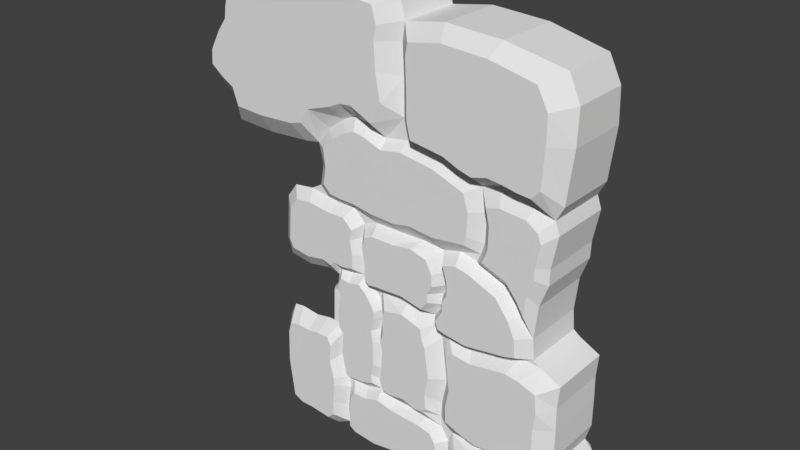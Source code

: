 # Source: ParedePassagemCima.blend  (saved by Blender 2.78.0; exported with 4.5.12 LTS)
import bpy
from mathutils import Matrix  # noqa: F401  (used for matrix-valued properties, if any)

bpy.ops.wm.read_factory_settings(use_empty=True)
scene = bpy.context.scene
scene.name = 'Scene'

# ---- collections
col_collection_1 = bpy.data.collections.new('Collection 1'); scene.collection.children.link(col_collection_1)

# ---- materials (node trees are filled in below, after node groups)
mat_material = bpy.data.materials.new('Material')
mat_material.alpha_threshold = 0.0
mat_material.use_transparent_shadow = False
mat_material.roughness = 0.5
mat_material_001 = bpy.data.materials.new('Material.001')
mat_material_001.alpha_threshold = 0.0
mat_material_001.use_transparent_shadow = False
mat_material_001.roughness = 0.5

# ---- material node trees

# ---- world
world_world = bpy.data.worlds.new('World'); scene.world = world_world
world_world.color = (0.05088, 0.05088, 0.05088)
world_world.use_sun_shadow = False
world_world.sun_shadow_jitter_overblur = 0.0
world_world.cycles.sampling_method = 'MANUAL'

# ---- meshes
me_cube_003 = bpy.data.meshes.new('Cube.003')
me_cube_003.from_pydata([(0.6617, -0.7944, 0.2244), (2.317, -0.7944, 0.2244), (2.356, -0.7944, 0.3181), (0.6536, -0.7944, 0.362), (0.8997, -0.7944, 0.1725), (1.122, -0.7944, 0.3719), (2.022, -0.7944, 0.3826), (1.258, -0.7944, 0.1591), (2.317, -0.7944, 0.2757), (0.7311, -0.7944, 0.2757), (2.324, -0.7944, 0.3674), (2.253, -0.7944, 0.1873), (0.7857, -0.7944, 0.3774), (0.6781, -0.7944, 0.1848), (0.4181, -0.558, 0.1652), (0.5204, -0.558, 0.4071), (2.492, -0.558, 0.151), (2.606, -0.558, 0.3878), (0.5204, -0.558, 0.2748), (2.583, -0.558, 0.2726), (1.278, -0.5603, 0.1315), (2.242, -0.558, 0.4144), (0.9889, -0.558, 0.3994), (0.6624, -0.5603, 0.1328), (0.4124, -0.558, 0.3857), (2.573, -0.558, 0.3302), (2.585, -0.558, 0.1958), (0.4238, -0.558, 0.2034), (0.3215, -0.558, 0.4128), (0.2557, -0.558, 0.436), (-0.8329, -0.558, 0.2956), (-0.2074, -0.558, 0.1473), (0.4284, -0.558, 0.1358), (0.1366, -0.558, 0.1455), (-0.8282, -0.558, 0.2215), (-0.5178, -0.558, 0.1506), (-0.8563, -0.558, 0.1605), (-0.2651, -0.558, 0.4459), (-0.806, -0.558, 0.3706), (-0.8787, -0.558, 0.3331), (-0.8715, -0.558, 0.416), (-0.7913, -0.558, 0.3941), (-0.8292, -0.558, 0.4393), (0.2565, -0.783, 0.191), (0.3023, -0.783, 0.2795), (0.2249, -0.783, 0.3588), (0.233, -0.783, 0.2283), (0.1598, -0.783, 0.3782), (0.1273, -0.783, 0.4049), (-0.6668, -0.783, 0.2944), (-0.2189, -0.783, 0.1882), (0.1774, -0.783, 0.1799), (0.02738, -0.783, 0.1764), (-0.691, -0.783, 0.2413), (-0.5054, -0.783, 0.182), (-0.6557, -0.783, 0.1844), (-0.2606, -0.783, 0.4214), (-0.6475, -0.783, 0.3481), (-0.6996, -0.783, 0.3212), (-0.644, -0.783, 0.3982), (-0.6462, -0.783, 0.383), (-0.6138, -0.783, 0.4103), (0.4083, -0.558, 0.6085), (-0.3987, -0.558, 0.6117), (0.004839, -0.558, 0.6132), (-0.936, -0.558, 0.6115), (0.5136, -0.558, 0.563), (0.5254, -0.558, 0.5275), (0.4109, -0.558, 0.4998), (0.4188, -0.558, 0.471), (-1.037, -0.558, 0.4441), (-1.201, -0.558, 0.462), (-1.252, -0.558, 0.5602), (-1.198, -0.558, 0.5981), (-1.195, -0.558, 0.5111), (0.2226, -0.7777, 0.5872), (0.3361, -0.7777, 0.5538), (0.3456, -0.7777, 0.5254), (0.2542, -0.7777, 0.5033), (0.2605, -0.7777, 0.4803), (0.1343, -0.7777, 0.457), (-0.285, -0.7777, 0.469), (-0.7769, -0.7777, 0.465), (-0.9558, -0.7777, 0.4617), (-1.032, -0.7777, 0.4731), (-1.073, -0.7777, 0.5515), (-0.4048, -0.7777, 0.5921), (-0.0911, -0.7777, 0.5997), (-0.8636, -0.7777, 0.5916), (-1.03, -0.7777, 0.5812), (-1.028, -0.7777, 0.5123), (0.5685, -0.5597, 0.1029), (0.5837, -0.5626, 0.05687), (0.7142, -0.7319, 0.07801), (0.5594, -0.558, -0.01154), (0.6089, -0.5626, 0.02547), (-1.497, -0.558, 0.1447), (-1.497, -0.558, -0.01134), (-1.645, -0.558, 0.05761), (-1.599, -0.558, 0.1181), (-1.634, -0.558, 0.008161), (-0.4689, -0.558, -0.004942), (-0.983, -0.558, -0.0187), (0.04528, -0.558, -0.01637), (-0.2366, -0.7368, 0.1291), (0.3133, -0.7368, 0.1204), (0.06092, -0.7368, 0.1277), (-0.505, -0.7368, 0.1315), (-0.8306, -0.7368, 0.1405), (0.4145, -0.7368, 0.09824), (0.4409, -0.7368, 0.06106), (1.869, -0.7944, 0.1704), (0.4179, -0.7368, 0.007341), (-1.352, -0.7368, 0.1271), (-1.352, -0.7368, 0.008781), (-1.48, -0.7368, 0.05956), (-1.441, -0.7368, 0.1069), (-1.47, -0.7368, 0.01988), (-0.4627, -0.7368, 0.01363), (-0.9073, -0.7368, 0.003198), (-0.01802, -0.7368, 0.004969), (-0.8992, -0.558, 0.1866), (-0.7302, -0.783, 0.2115), (-2.585, -0.7944, 0.2612), (-2.585, -0.7944, 0.02482), (-1.951, -0.7944, 0.01916), (-1.91, -0.7944, 0.2641), (-2.84, -0.7944, 0.2273), (-1.861, -0.7944, 0.1955), (-1.808, -0.7944, 0.07771), (-2.863, -0.7944, 0.141), (-2.334, -0.7944, 0.0248), (-2.334, -0.7944, 0.2591), (-1.812, -0.7944, 0.03626), (-2.768, -0.7944, 0.03652), (-1.834, -0.7944, 0.2435), (-2.78, -0.7944, 0.254), (-2.876, -0.558, 0.2912), (-1.688, -0.558, 0.2814), (-2.915, -0.558, -0.0002169), (-2.338, -0.558, 0.2892), (-2.349, -0.558, -0.01323), (-3.015, -0.558, 0.1386), (-1.772, -0.7944, 0.129), (-1.726, -0.558, 0.2145), (-2.983, -0.558, 0.2588), (-1.793, -0.558, 0.2969), (-1.892, -0.558, -0.01174), (-2.726, -0.558, -0.01349), (-2.688, -0.558, 0.2952), (-2.122, -0.7944, 0.2642), (-2.066, -0.558, 0.2965), (2.12, -0.558, 0.4273), (2.148, -0.558, 0.5605), (2.088, -0.558, 0.4783), (1.768, -0.7944, 0.3877), (1.889, -0.558, 0.4183), (-1.741, -0.558, 0.3984), (-1.81, -0.558, 0.3477), (-1.471, -0.558, 0.4546), (-1.795, -0.558, 0.4344), (-1.709, -0.558, 0.4582), (-1.782, -0.7944, 0.1504), (-1.621, -0.558, 0.1491), (-1.177, -0.558, 0.1472), (-1.091, -0.7368, 0.1284), (-0.9373, -0.7095, 0.2989), (-0.9337, -0.7095, 0.2345), (-0.9556, -0.7095, 0.1815), (-0.9163, -0.7095, 0.364), (-0.9731, -0.7095, 0.3314), (-0.9675, -0.7095, 0.4034), (-0.9048, -0.7095, 0.3844), (-1.097, -0.7095, 0.4278), (-1.225, -0.7095, 0.4434), (-1.456, -0.7095, 0.1677), (-0.9891, -0.7095, 0.2042), (-1.605, -0.7095, 0.2865), (-1.635, -0.7095, 0.2284), (-1.688, -0.7095, 0.2999), (-1.647, -0.7095, 0.3882), (-1.701, -0.7095, 0.3441), (-1.436, -0.7095, 0.4369), (-1.689, -0.7095, 0.4194), (-1.622, -0.7095, 0.44), (-1.553, -0.7095, 0.1716), (-1.206, -0.7095, 0.1699), (1.637, -0.558, 0.5776), (1.023, -0.558, 0.6113), (0.7155, -0.558, 0.6207), (1.924, -0.558, 0.5269), (0.6513, -0.8011, 0.4212), (1.026, -0.8011, 0.4146), (0.4922, -0.8011, 0.4259), (0.4396, -0.8011, 0.4456), (0.5617, -0.8011, 0.5916), (0.6458, -0.8011, 0.5531), (0.6553, -0.8011, 0.523), (0.5637, -0.8011, 0.4996), (0.57, -0.8011, 0.4753), (1.931, -0.8011, 0.4383), (1.905, -0.8011, 0.4826), (1.746, -0.8011, 0.4306), (1.544, -0.8011, 0.5654), (1.053, -0.8011, 0.594), (0.8074, -0.8011, 0.602), (1.774, -0.8011, 0.5225), (-0.2997, -0.558, 0.8393), (0.4413, -0.558, 0.8238), (1.075, -0.558, 0.7918), (-1.116, -0.558, 0.8496), (-0.733, -0.558, 0.8279), (-1.599, -0.558, 0.841), (-1.359, -0.558, 0.8562), (-1.914, -0.558, 0.8072), (-2.162, -0.558, 0.7634), (1.157, -0.558, 0.6608), (0.797, -0.558, 0.8028), (-1.42, -0.558, 0.6304), (-2.081, -0.558, 0.7099), (-1.781, -0.558, 0.6295), (-2.15, -0.558, 0.6562), (-1.997, -0.558, 0.6323), (1.095, -0.558, 0.6331), (1.173, -0.558, 0.7341), (-0.3472, -0.7095, 0.816), (0.2917, -0.7095, 0.8016), (0.8428, -0.7095, 0.7721), (-1.061, -0.7095, 0.8236), (-0.7277, -0.7095, 0.8061), (-1.48, -0.7095, 0.8174), (-1.273, -0.7095, 0.829), (-1.752, -0.7095, 0.7913), (-1.932, -0.7095, 0.7645), (0.9212, -0.7095, 0.6733), (0.6014, -0.7095, 0.7847), (-0.171, -0.7095, 0.6478), (0.2633, -0.7095, 0.641), (-0.4918, -0.7095, 0.639), (-1.3, -0.7095, 0.6504), (-0.9549, -0.7095, 0.6422), (-1.892, -0.7095, 0.7155), (-1.622, -0.7095, 0.6512), (-1.949, -0.7095, 0.6735), (-1.815, -0.7095, 0.6546), (0.8686, -0.7095, 0.6517), (0.9312, -0.7095, 0.7306), (-2.727, -0.558, 0.6323), (-2.894, -0.558, 0.4382), (-2.027, -0.558, 0.4412), (-2.46, -0.558, 0.4296), (-2.983, -0.558, 0.4788), (-2.924, -0.558, 0.5948), (-2.35, -0.558, 0.6397), (-1.356, -0.7182, 0.4798), (-1.397, -0.7182, 0.5535), (-1.354, -0.7182, 0.582), (-1.352, -0.7182, 0.5167), (-1.572, -0.7182, 0.4742), (-1.761, -0.7182, 0.4769), (-1.837, -0.7182, 0.465), (-1.531, -0.7182, 0.6063), (-1.819, -0.7182, 0.6056), (-1.99, -0.7182, 0.6077), (-2.571, -0.7182, 0.6077), (-2.704, -0.7182, 0.4707), (-2.014, -0.7182, 0.473), (-2.359, -0.7182, 0.4642), (-2.775, -0.7182, 0.4924), (-2.728, -0.7182, 0.5795), (-2.271, -0.7182, 0.6133), (2.298, -0.558, 0.6571), (2.403, -0.558, 0.7368), (2.293, -0.558, 0.6172), (1.739, -0.558, 0.7994), (1.407, -0.558, 0.8044), (2.326, -0.558, 0.7681), (2.033, -0.558, 0.7963), (2.033, -0.7294, 0.5917), (1.99, -0.7294, 0.539), (1.666, -0.7294, 0.604), (1.224, -0.7294, 0.6283), (1.872, -0.7294, 0.5676), (1.262, -0.7294, 0.758), (1.321, -0.7294, 0.6638), (1.276, -0.7294, 0.6439), (1.332, -0.7294, 0.7165), (2.141, -0.7294, 0.6612), (2.217, -0.7294, 0.7185), (2.137, -0.7294, 0.6325), (1.739, -0.7294, 0.7635), (1.501, -0.7294, 0.7671), (2.161, -0.7294, 0.741), (1.95, -0.7294, 0.7613), (-4.125, -0.558, 0.8159), (-4.305, -0.558, 0.8297), (-4.546, -0.558, 0.8623), (-4.522, -0.558, 0.9069), (-4.334, -0.558, 0.9681), (-4.106, -0.558, 1.009), (-4.063, -0.558, 1.149), (-4.006, -0.558, 1.168), (-4.03, -0.558, 1.097), (-4.128, -0.558, 1.044), (-3.67, -0.558, 1.173), (-2.157, -0.558, 1.159), (-1.192, -0.558, 1.159), (-0.4584, -0.558, 1.148), (-0.3731, -0.558, 1.099), (-0.4205, -0.558, 1.055), (-0.3921, -0.558, 0.9784), (-0.3836, -0.558, 0.8879), (-1.479, -0.7961, 0.8908), (-3.237, -0.5652, 0.7494), (-3.986, -0.558, 0.7537), (-2.451, -0.5601, 0.7566), (-3.88, -0.7961, 0.8491), (-4.103, -0.7961, 0.8669), (-4.341, -0.7961, 0.8923), (-4.321, -0.7961, 0.9292), (-4.124, -0.7961, 0.9799), (-3.946, -0.7961, 1.014), (-3.861, -0.7961, 1.13), (-3.812, -0.7961, 1.145), (-3.833, -0.7961, 1.086), (-3.917, -0.7961, 1.043), (-3.555, -0.7961, 1.149), (-2.257, -0.7961, 1.138), (-1.429, -0.7961, 1.138), (-0.7995, -0.7961, 1.129), (-0.7263, -0.7961, 1.088), (-0.7669, -0.7961, 1.052), (-0.7425, -0.7961, 0.9883), (-0.6511, -0.7961, 0.92), (-0.8564, -0.7961, 0.868), (-1.255, -0.7961, 0.8944), (-1.702, -0.7961, 0.8755), (-2.162, -0.7961, 0.8541), (-3.244, -0.7961, 0.801), (-3.772, -0.7961, 0.8051), (-2.324, -0.7961, 0.8155), (-2.564, -0.7961, 0.8064), (2.348, -0.5089, 1.077), (0.347, -0.558, 1.116), (2.455, -0.558, 0.8027), (2.557, -0.558, 0.9305), (2.553, -0.5239, 1.015), (1.336, -0.558, 1.108), (-0.03329, -0.8549, 0.8628), (0.5652, -0.8549, 0.8503), (1.077, -0.8549, 0.8245), (0.8523, -0.8549, 0.8333), (1.613, -0.8549, 0.8306), (1.345, -0.8549, 0.8346), (2.087, -0.8549, 0.8207), (1.85, -0.8549, 0.8236), (-0.09254, -0.8549, 1.072), (-0.1308, -0.8549, 1.037), (-0.1079, -0.8549, 0.9751), (-0.1011, -0.8549, 0.902), (2.087, -0.8549, 1.055), (0.489, -0.8549, 1.087), (2.235, -0.8549, 0.8432), (2.274, -0.8549, 0.9365), (2.272, -0.8549, 1.005), (1.288, -0.8549, 1.08), (1.041, -0.5626, -0.02187), (0.7604, -0.5626, -0.01555), (1.661, -0.5626, -0.02022), (2.282, -0.5626, -0.0106), (0.6878, -0.5626, -0.005374), (0.4438, -0.7368, 0.03703), (2.04, -0.5592, 0.1485), (2.583, -0.5626, -0.005109), (2.681, -0.5626, 0.07854), (2.667, -0.5626, 0.02102), (2.647, -0.5626, 0.1251), (1.104, -0.7319, -0.004308), (0.8617, -0.7319, 0.0001778), (1.64, -0.7319, -0.00238), (2.192, -0.7319, 0.006302), (0.7994, -0.7319, 0.007819), (0.7129, -0.7319, 0.05493), (0.7329, -0.7319, 0.03114), (0.8273, -0.7319, 0.1011), (2.437, -0.7319, 0.0101), (2.381, -0.7319, 0.1305), (2.526, -0.7319, 0.07509), (2.511, -0.7319, 0.03002), (2.498, -0.7319, 0.1212), (1.154, -0.7319, 0.1163), (1.991, -0.7319, 0.1237), (0.6617, 0.7944, 0.2244), (2.317, 0.7944, 0.2244), (2.356, 0.7944, 0.3181), (0.6536, 0.7944, 0.362), (0.8997, 0.7944, 0.1725), (1.122, 0.7944, 0.3719), (2.022, 0.7944, 0.3826), (1.258, 0.7944, 0.1591), (2.317, 0.7944, 0.2757), (0.7311, 0.7944, 0.2757), (2.324, 0.7944, 0.3674), (2.253, 0.7944, 0.1873), (0.7857, 0.7944, 0.3774), (0.6781, 0.7944, 0.1848), (0.4181, 0.558, 0.1652), (0.5204, 0.558, 0.4071), (2.492, 0.558, 0.151), (2.606, 0.558, 0.3878), (0.5204, 0.558, 0.2748), (2.583, 0.558, 0.2726), (1.278, 0.5603, 0.1315), (2.242, 0.558, 0.4144), (0.9889, 0.558, 0.3994), (0.6624, 0.5603, 0.1328), (0.4124, 0.558, 0.3857), (2.573, 0.558, 0.3302), (2.585, 0.558, 0.1958), (0.4238, 0.558, 0.2034), (0.3215, 0.558, 0.4128), (0.2557, 0.558, 0.436), (-0.8329, 0.558, 0.2956), (-0.2074, 0.558, 0.1473), (0.4284, 0.558, 0.1358), (0.1366, 0.558, 0.1455), (-0.8282, 0.558, 0.2215), (-0.5178, 0.558, 0.1506), (-0.8563, 0.558, 0.1605), (-0.2651, 0.558, 0.4459), (-0.806, 0.558, 0.3706), (-0.8787, 0.558, 0.3331), (-0.8715, 0.558, 0.416), (-0.7913, 0.558, 0.3941), (-0.8292, 0.558, 0.4393), (0.2565, 0.783, 0.191), (0.3023, 0.783, 0.2795), (0.2249, 0.783, 0.3588), (0.233, 0.783, 0.2283), (0.1598, 0.783, 0.3782), (0.1273, 0.783, 0.4049), (-0.6668, 0.783, 0.2944), (-0.2189, 0.783, 0.1882), (0.1774, 0.783, 0.1799), (0.02738, 0.783, 0.1764), (-0.691, 0.783, 0.2413), (-0.5054, 0.783, 0.182), (-0.6557, 0.783, 0.1844), (-0.2606, 0.783, 0.4214), (-0.6475, 0.783, 0.3481), (-0.6996, 0.783, 0.3212), (-0.644, 0.783, 0.3982), (-0.6462, 0.783, 0.383), (-0.6138, 0.783, 0.4103), (0.4083, 0.558, 0.6085), (-0.3987, 0.558, 0.6117), (0.004839, 0.558, 0.6132), (-0.936, 0.558, 0.6115), (0.5136, 0.558, 0.563), (0.5254, 0.558, 0.5275), (0.4109, 0.558, 0.4998), (0.4188, 0.558, 0.471), (-1.037, 0.558, 0.4441), (-1.201, 0.558, 0.462), (-1.252, 0.558, 0.5602), (-1.198, 0.558, 0.5981), (-1.195, 0.558, 0.5111), (0.2226, 0.7777, 0.5872), (0.3361, 0.7777, 0.5538), (0.3456, 0.7777, 0.5254), (0.2542, 0.7777, 0.5033), (0.2605, 0.7777, 0.4803), (0.1343, 0.7777, 0.457), (-0.285, 0.7777, 0.469), (-0.7769, 0.7777, 0.465), (-0.9558, 0.7777, 0.4617), (-1.032, 0.7777, 0.4731), (-1.073, 0.7777, 0.5515), (-0.4048, 0.7777, 0.5921), (-0.0911, 0.7777, 0.5997), (-0.8636, 0.7777, 0.5916), (-1.03, 0.7777, 0.5812), (-1.028, 0.7777, 0.5123), (0.5685, 0.5597, 0.1029), (0.5837, 0.5626, 0.05687), (0.7142, 0.7319, 0.07801), (0.5594, 0.558, -0.01154), (0.6089, 0.5626, 0.02547), (-1.497, 0.558, 0.1447), (-1.497, 0.558, -0.01134), (-1.645, 0.558, 0.05761), (-1.599, 0.558, 0.1181), (-1.634, 0.558, 0.008161), (-0.4689, 0.558, -0.004942), (-0.983, 0.558, -0.0187), (0.04528, 0.558, -0.01637), (-0.2366, 0.7368, 0.1291), (0.3133, 0.7368, 0.1204), (0.06092, 0.7368, 0.1277), (-0.505, 0.7368, 0.1315), (-0.8306, 0.7368, 0.1405), (0.4145, 0.7368, 0.09824), (0.4409, 0.7368, 0.06106), (1.869, 0.7944, 0.1704), (0.4179, 0.7368, 0.007341), (-1.352, 0.7368, 0.1271), (-1.352, 0.7368, 0.008781), (-1.48, 0.7368, 0.05956), (-1.441, 0.7368, 0.1069), (-1.47, 0.7368, 0.01988), (-0.4627, 0.7368, 0.01363), (-0.9073, 0.7368, 0.003198), (-0.01802, 0.7368, 0.004969), (-0.8992, 0.558, 0.1866), (-0.7302, 0.783, 0.2115), (-2.585, 0.7944, 0.2612), (-2.585, 0.7944, 0.02482), (-1.951, 0.7944, 0.01916), (-1.91, 0.7944, 0.2641), (-2.84, 0.7944, 0.2273), (-1.861, 0.7944, 0.1955), (-1.808, 0.7944, 0.07771), (-2.863, 0.7944, 0.141), (-2.334, 0.7944, 0.0248), (-2.334, 0.7944, 0.2591), (-1.812, 0.7944, 0.03626), (-2.768, 0.7944, 0.03652), (-1.834, 0.7944, 0.2435), (-2.78, 0.7944, 0.254), (-2.876, 0.558, 0.2912), (-1.688, 0.558, 0.2814), (-2.915, 0.558, -0.0002169), (-2.338, 0.558, 0.2892), (-2.349, 0.558, -0.01323), (-3.015, 0.558, 0.1386), (-1.772, 0.7944, 0.129), (-1.726, 0.558, 0.2145), (-2.983, 0.558, 0.2588), (-1.793, 0.558, 0.2969), (-1.892, 0.558, -0.01174), (-2.726, 0.558, -0.01349), (-2.688, 0.558, 0.2952), (-2.122, 0.7944, 0.2642), (-2.066, 0.558, 0.2965), (2.12, 0.558, 0.4273), (2.148, 0.558, 0.5605), (2.088, 0.558, 0.4783), (1.768, 0.7944, 0.3877), (1.889, 0.558, 0.4183), (-1.741, 0.558, 0.3984), (-1.81, 0.558, 0.3477), (-1.471, 0.558, 0.4546), (-1.795, 0.558, 0.4344), (-1.709, 0.558, 0.4582), (-1.782, 0.7944, 0.1504), (-1.621, 0.558, 0.1491), (-1.177, 0.558, 0.1472), (-1.091, 0.7368, 0.1284), (-0.9373, 0.7095, 0.2989), (-0.9337, 0.7095, 0.2345), (-0.9556, 0.7095, 0.1815), (-0.9163, 0.7095, 0.364), (-0.9731, 0.7095, 0.3314), (-0.9675, 0.7095, 0.4034), (-0.9048, 0.7095, 0.3844), (-1.097, 0.7095, 0.4278), (-1.225, 0.7095, 0.4434), (-1.456, 0.7095, 0.1677), (-0.9891, 0.7095, 0.2042), (-1.605, 0.7095, 0.2865), (-1.635, 0.7095, 0.2284), (-1.688, 0.7095, 0.2999), (-1.647, 0.7095, 0.3882), (-1.701, 0.7095, 0.3441), (-1.436, 0.7095, 0.4369), (-1.689, 0.7095, 0.4194), (-1.622, 0.7095, 0.44), (-1.553, 0.7095, 0.1716), (-1.206, 0.7095, 0.1699), (1.637, 0.558, 0.5776), (1.023, 0.558, 0.6113), (0.7155, 0.558, 0.6207), (1.924, 0.558, 0.5269), (0.6513, 0.8011, 0.4212), (1.026, 0.8011, 0.4146), (0.4922, 0.8011, 0.4259), (0.4396, 0.8011, 0.4456), (0.5617, 0.8011, 0.5916), (0.6458, 0.8011, 0.5531), (0.6553, 0.8011, 0.523), (0.5637, 0.8011, 0.4996), (0.57, 0.8011, 0.4753), (1.931, 0.8011, 0.4383), (1.905, 0.8011, 0.4826), (1.746, 0.8011, 0.4306), (1.544, 0.8011, 0.5654), (1.053, 0.8011, 0.594), (0.8074, 0.8011, 0.602), (1.774, 0.8011, 0.5225), (-0.2997, 0.558, 0.8393), (0.4413, 0.558, 0.8238), (1.075, 0.558, 0.7918), (-1.116, 0.558, 0.8496), (-0.733, 0.558, 0.8279), (-1.599, 0.558, 0.841), (-1.359, 0.558, 0.8562), (-1.914, 0.558, 0.8072), (-2.162, 0.558, 0.7634), (1.157, 0.558, 0.6608), (0.797, 0.558, 0.8028), (-1.42, 0.558, 0.6304), (-2.081, 0.558, 0.7099), (-1.781, 0.558, 0.6295), (-2.15, 0.558, 0.6562), (-1.997, 0.558, 0.6323), (1.095, 0.558, 0.6331), (1.173, 0.558, 0.7341), (-0.3472, 0.7095, 0.816), (0.2917, 0.7095, 0.8016), (0.8428, 0.7095, 0.7721), (-1.061, 0.7095, 0.8236), (-0.7277, 0.7095, 0.8061), (-1.48, 0.7095, 0.8174), (-1.273, 0.7095, 0.829), (-1.752, 0.7095, 0.7913), (-1.932, 0.7095, 0.7645), (0.9212, 0.7095, 0.6733), (0.6014, 0.7095, 0.7847), (-0.171, 0.7095, 0.6478), (0.2633, 0.7095, 0.641), (-0.4918, 0.7095, 0.639), (-1.3, 0.7095, 0.6504), (-0.9549, 0.7095, 0.6422), (-1.892, 0.7095, 0.7155), (-1.622, 0.7095, 0.6512), (-1.949, 0.7095, 0.6735), (-1.815, 0.7095, 0.6546), (0.8686, 0.7095, 0.6517), (0.9312, 0.7095, 0.7306), (-2.727, 0.558, 0.6323), (-2.894, 0.558, 0.4382), (-2.027, 0.558, 0.4412), (-2.46, 0.558, 0.4296), (-2.983, 0.558, 0.4788), (-2.924, 0.558, 0.5948), (-2.35, 0.558, 0.6397), (-1.356, 0.7182, 0.4798), (-1.397, 0.7182, 0.5535), (-1.354, 0.7182, 0.582), (-1.352, 0.7182, 0.5167), (-1.572, 0.7182, 0.4742), (-1.761, 0.7182, 0.4769), (-1.837, 0.7182, 0.465), (-1.531, 0.7182, 0.6063), (-1.819, 0.7182, 0.6056), (-1.99, 0.7182, 0.6077), (-2.571, 0.7182, 0.6077), (-2.704, 0.7182, 0.4707), (-2.014, 0.7182, 0.473), (-2.359, 0.7182, 0.4642), (-2.775, 0.7182, 0.4924), (-2.728, 0.7182, 0.5795), (-2.271, 0.7182, 0.6133), (2.298, 0.558, 0.6571), (2.403, 0.558, 0.7368), (2.293, 0.558, 0.6172), (1.739, 0.558, 0.7994), (1.407, 0.558, 0.8044), (2.326, 0.558, 0.7681), (2.033, 0.558, 0.7963), (2.033, 0.7294, 0.5917), (1.99, 0.7294, 0.539), (1.666, 0.7294, 0.604), (1.224, 0.7294, 0.6283), (1.872, 0.7294, 0.5676), (1.262, 0.7294, 0.758), (1.321, 0.7294, 0.6638), (1.276, 0.7294, 0.6439), (1.332, 0.7294, 0.7165), (2.141, 0.7294, 0.6612), (2.217, 0.7294, 0.7185), (2.137, 0.7294, 0.6325), (1.739, 0.7294, 0.7635), (1.501, 0.7294, 0.7671), (2.161, 0.7294, 0.741), (1.95, 0.7294, 0.7613), (-4.125, 0.558, 0.8159), (-4.305, 0.558, 0.8297), (-4.546, 0.558, 0.8623), (-4.522, 0.558, 0.9069), (-4.334, 0.558, 0.9681), (-3.67, 0.0, 1.173), (-4.106, 0.558, 1.009), (-4.063, 0.558, 1.149), (-4.006, 0.558, 1.168), (-4.03, 0.558, 1.097), (-4.128, 0.558, 1.044), (-4.063, 0.0, 1.149), (-3.67, 0.558, 1.173), (-2.157, 0.558, 1.159), (-1.192, 0.558, 1.159), (-0.4584, 0.558, 1.148), (-0.3731, 0.558, 1.099), (-0.4205, 0.558, 1.055), (-0.3921, 0.558, 0.9784), (-0.3836, 0.558, 0.8879), (-1.479, 0.7961, 0.8908), (-3.237, 0.5652, 0.7494), (-3.986, 0.558, 0.7537), (-2.451, 0.5601, 0.7566), (-3.88, 0.7961, 0.8491), (-4.103, 0.7961, 0.8669), (-4.341, 0.7961, 0.8923), (-4.321, 0.7961, 0.9292), (-4.124, 0.7961, 0.9799), (-2.157, 0.0, 1.159), (-3.946, 0.7961, 1.014), (-3.861, 0.7961, 1.13), (-3.812, 0.7961, 1.145), (-3.833, 0.7961, 1.086), (-3.917, 0.7961, 1.043), (-4.006, 0.0, 1.168), (-3.555, 0.7961, 1.149), (-2.257, 0.7961, 1.138), (-1.429, 0.7961, 1.138), (-0.7995, 0.7961, 1.129), (-0.7263, 0.7961, 1.088), (-0.7669, 0.7961, 1.052), (-0.7425, 0.7961, 0.9883), (-0.6511, 0.7961, 0.92), (-0.8564, 0.7961, 0.868), (-1.255, 0.7961, 0.8944), (-1.702, 0.7961, 0.8755), (-2.162, 0.7961, 0.8541), (-3.244, 0.7961, 0.801), (-3.772, 0.7961, 0.8051), (-2.324, 0.7961, 0.8155), (-2.564, 0.7961, 0.8064), (-1.192, 0.0, 1.159), (-0.4584, 0.0, 1.148), (-0.3731, 0.0, 1.099), (2.348, 0.5089, 1.077), (0.347, 0.558, 1.116), (2.455, 0.558, 0.8027), (2.557, 0.558, 0.9305), (2.553, 0.5239, 1.015), (1.336, 0.558, 1.108), (-0.03329, 0.8549, 0.8628), (0.5652, 0.8549, 0.8503), (1.077, 0.8549, 0.8245), (0.8523, 0.8549, 0.8333), (1.613, 0.8549, 0.8306), (1.345, 0.8549, 0.8346), (2.087, 0.8549, 0.8207), (1.85, 0.8549, 0.8236), (-0.09254, 0.8549, 1.072), (-0.1308, 0.8549, 1.037), (-0.1079, 0.8549, 0.9751), (-0.1011, 0.8549, 0.902), (2.087, 0.8549, 1.055), (0.489, 0.8549, 1.087), (2.235, 0.8549, 0.8432), (2.274, 0.8549, 0.9365), (2.272, 0.8549, 1.005), (1.288, 0.8549, 1.08), (-0.3731, 0.0, 1.099), (0.347, 0.0, 1.116), (1.336, 0.0, 1.108), (2.348, 0.0, 1.077), (1.041, 0.5626, -0.02187), (0.7604, 0.5626, -0.01555), (2.492, 0.0, 0.151), (1.661, 0.5626, -0.02022), (2.282, 0.5626, -0.0106), (0.6878, 0.5626, -0.005374), (0.4438, 0.7368, 0.03703), (2.04, 0.5592, 0.1485), (2.583, 0.5626, -0.005109), (2.585, 0.0, 0.1958), (2.681, 0.5626, 0.07854), (2.667, 0.5626, 0.02102), (2.647, 0.5626, 0.1251), (2.573, 0.0, 0.3302), (1.104, 0.7319, -0.004308), (0.8617, 0.7319, 0.0001778), (2.606, 0.0, 0.3878), (1.64, 0.7319, -0.00238), (2.192, 0.7319, 0.006302), (0.7994, 0.7319, 0.007819), (0.7129, 0.7319, 0.05493), (0.7329, 0.7319, 0.03114), (0.8273, 0.7319, 0.1011), (2.437, 0.7319, 0.0101), (2.381, 0.7319, 0.1305), (2.526, 0.7319, 0.07509), (2.511, 0.7319, 0.03002), (2.498, 0.7319, 0.1212), (1.154, 0.7319, 0.1163), (2.12, 0.0, 0.4273), (1.991, 0.7319, 0.1237), (2.583, 0.0, 0.2726), (2.242, 0.0, 0.4144), (2.148, 0.0, 0.5605), (2.088, 0.0, 0.4783), (2.298, 0.0, 0.6571), (2.403, 0.0, 0.7368), (2.293, 0.0, 0.6172), (2.326, 0.0, 0.7681), (2.455, 0.0, 0.8027), (2.557, 0.0, 0.9305), (2.553, 0.0, 1.015), (2.583, 0.0, -0.005109), (2.681, 0.0, 0.07854), (2.667, 0.0, 0.02102), (2.647, 0.0, 0.1251)], [], [(15, 24, 3, 12), (21, 6, 10, 17), (20, 7, 4, 23), (27, 14, 13, 0), (19, 25, 2, 8), (26, 19, 8, 1), (18, 27, 0, 9), (25, 17, 10, 2), (15, 12, 5, 22), (24, 18, 9, 3), (372, 111, 7, 20), (23, 4, 13, 14), (156, 155, 6, 21), (16, 26, 1, 11), (13, 4, 7, 111, 11, 1, 8, 2, 10, 6, 155, 5, 12, 3, 9, 0), (30, 49, 58, 39), (14, 43, 51, 32), (41, 60, 59, 40), (27, 18, 44, 46), (32, 51, 52, 33), (38, 57, 60, 41), (121, 122, 53, 34), (14, 27, 46, 43), (24, 28, 47, 45), (40, 59, 61, 42), (31, 50, 54, 35), (28, 29, 48, 47), (35, 54, 55, 36), (37, 56, 48, 29), (42, 61, 56, 37), (34, 53, 49, 30), (39, 58, 57, 38), (33, 52, 50, 31), (18, 24, 45, 44), (44, 45, 47, 48, 56, 61, 59, 60, 57, 58, 49, 53, 122, 55, 54, 50, 52, 51, 43, 46), (69, 79, 80, 29), (73, 72, 85, 89), (64, 63, 86, 87), (29, 80, 81, 37), (62, 64, 87, 75), (37, 81, 82, 42), (62, 75, 76, 66), (63, 65, 88, 86), (66, 76, 77, 67), (65, 73, 89, 88), (42, 82, 83, 70), (67, 77, 78, 68), (71, 84, 90, 74), (70, 83, 84, 71), (68, 78, 79, 69), (74, 90, 85, 72), (75, 87, 86, 88, 89, 85, 90, 84, 83, 82, 81, 80, 79, 78, 77, 76), (23, 14, 32), (101, 118, 119, 102), (23, 91, 93, 384), (164, 96, 113, 165), (32, 33, 106, 105), (94, 112, 120, 103), (100, 97, 114, 117), (95, 92, 110, 371), (99, 98, 115, 116), (31, 35, 107, 104), (92, 91, 109, 110), (96, 99, 116, 113), (35, 36, 108, 107), (98, 100, 117, 115), (102, 119, 114, 97), (94, 95, 371, 112), (33, 31, 104, 106), (103, 120, 118, 101), (91, 32, 105, 109), (104, 107, 108, 165, 113, 116, 115, 117, 114, 119, 118, 120, 112, 371, 110, 109, 105, 106), (36, 55, 122, 121), (138, 146, 126, 135), (98, 129, 133, 100), (142, 130, 127, 145), (149, 137, 136, 123), (141, 147, 125, 131), (148, 141, 131, 124), (140, 149, 123, 132), (147, 100, 133, 125), (138, 135, 128, 144), (151, 140, 132, 150), (139, 134, 130, 142), (145, 127, 136, 137), (99, 143, 129, 98), (139, 148, 124, 134), (136, 127, 130, 134, 124, 131, 125, 133, 129, 143, 162, 128, 135, 126, 150, 132, 123), (146, 151, 150, 126), (163, 162, 143, 99), (22, 5, 155, 156), (42, 70, 40), (144, 128, 162, 163), (99, 96, 163), (36, 164, 165, 108), (146, 138, 177, 179), (30, 39, 170, 166), (36, 121, 176, 168), (161, 160, 183, 184), (96, 164, 186, 175), (41, 40, 171, 172), (40, 70, 173, 171), (38, 41, 172, 169), (144, 163, 185, 178), (158, 181, 180, 157), (121, 34, 167, 176), (138, 144, 178, 177), (160, 157, 180, 183), (146, 179, 181, 158), (71, 159, 182, 174), (70, 71, 174, 173), (163, 96, 175, 185), (34, 30, 166, 167), (39, 38, 169, 170), (164, 36, 168, 186), (159, 161, 184, 182), (167, 166, 170, 169, 172, 171, 173, 174, 182, 184, 183, 180, 181, 179, 177, 178, 185, 175, 186, 168, 176), (152, 156, 21), (15, 28, 24), (15, 22, 192, 191), (187, 203, 206, 190), (28, 15, 191, 193), (66, 67, 197, 196), (62, 66, 196, 195), (67, 68, 198, 197), (152, 154, 201, 200), (68, 69, 199, 198), (29, 28, 193, 194), (156, 152, 200, 202), (190, 206, 201, 154), (188, 204, 203, 187), (22, 156, 202, 192), (189, 205, 204, 188), (62, 195, 205, 189), (69, 29, 194, 199), (192, 202, 200, 201, 206, 203, 204, 205, 195, 196, 197, 198, 199, 194, 193, 191), (63, 64, 236, 238), (207, 211, 229, 225), (209, 217, 235, 227), (221, 222, 244, 243), (216, 224, 246, 234), (213, 212, 230, 231), (212, 214, 232, 230), (210, 213, 231, 228), (62, 223, 245, 237), (65, 240, 239, 218), (217, 208, 226, 235), (64, 62, 237, 236), (220, 218, 239, 242), (63, 238, 240, 65), (215, 219, 241, 233), (214, 215, 233, 232), (223, 216, 234, 245), (208, 207, 225, 226), (222, 220, 242, 244), (211, 210, 228, 229), (224, 209, 227, 246), (219, 221, 243, 241), (226, 225, 229, 228, 231, 230, 232, 233, 241, 243, 244, 242, 239, 240, 238, 236, 237, 245, 234, 246, 227, 235), (188, 223, 189), (73, 65, 218), (249, 266, 267, 250), (73, 218, 261, 256), (160, 161, 259, 260), (248, 265, 268, 251), (71, 74, 257, 254), (251, 268, 269, 252), (220, 222, 263, 262), (222, 253, 270, 263), (253, 247, 264, 270), (252, 269, 264, 247), (159, 71, 254, 258), (250, 267, 265, 248), (74, 72, 255, 257), (160, 260, 266, 249), (218, 220, 262, 261), (161, 159, 258, 259), (72, 73, 256, 255), (255, 256, 261, 262, 263, 270, 264, 269, 268, 265, 267, 266, 260, 259, 258, 254, 257), (209, 283, 291, 275), (277, 293, 292, 276), (273, 271, 287, 289), (224, 216, 284, 286), (274, 290, 293, 277), (190, 154, 279, 282), (188, 187, 280, 281), (154, 153, 278, 279), (216, 223, 285, 284), (153, 273, 289, 278), (209, 224, 286, 283), (271, 272, 288, 287), (276, 292, 288, 272), (187, 190, 282, 280), (275, 291, 290, 274), (223, 188, 281, 285), (278, 289, 287, 288, 292, 293, 290, 291, 283, 286, 284, 285, 281, 280, 282, 279), (309, 331, 332, 310), (310, 332, 333, 311), (298, 320, 321, 299), (311, 333, 334, 211), (302, 324, 322, 300), (211, 334, 335, 210), (300, 322, 323, 301), (213, 312, 336, 212), (303, 325, 324, 302), (212, 336, 337, 214), (299, 321, 325, 303), (215, 214, 337, 340), (307, 308, 740, 739), (314, 313, 338, 339), (301, 323, 326, 304), (294, 316, 317, 295), (294, 314, 339, 316), (304, 326, 327, 305), (295, 317, 318, 296), (315, 215, 340, 341), (305, 327, 328, 306), (296, 318, 319, 297), (313, 315, 341, 338), (306, 328, 329, 307), (297, 319, 320, 298), (210, 335, 312, 213), (307, 329, 330, 308), (305, 306, 738, 715), (308, 330, 331, 309), (316, 339, 338, 341, 340, 337, 336, 312, 335, 334, 333, 332, 331, 330, 329, 328, 327, 326, 323, 322, 324, 325, 321, 320, 319, 318, 317), (211, 207, 311), (301, 304, 691, 721), (300, 301, 721, 697), (306, 307, 739, 738), (304, 305, 715, 691), (209, 275, 353, 350), (309, 310, 358, 357), (347, 365, 360, 342), (277, 276, 354, 355), (308, 356, 361, 343), (310, 311, 359, 358), (274, 277, 355, 352), (207, 208, 349, 348), (276, 344, 362, 354), (217, 209, 350, 351), (208, 217, 351, 349), (344, 345, 363, 362), (345, 346, 364, 363), (311, 207, 348, 359), (343, 361, 365, 347), (275, 274, 352, 353), (346, 342, 360, 364), (308, 309, 357, 356), (348, 349, 351, 350, 353, 352, 355, 354, 362, 363, 364, 360, 365, 361, 356, 357, 358, 359), (343, 766, 765, 308), (347, 767, 766, 343), (347, 342, 768, 767), (372, 391, 386, 16), (95, 370, 381, 383), (369, 373, 385, 380), (367, 366, 377, 378), (32, 91, 23), (376, 16, 386, 389), (91, 92, 382, 93), (375, 374, 387, 388), (366, 368, 379, 377), (92, 95, 383, 382), (373, 375, 388, 385), (368, 369, 380, 379), (374, 376, 389, 387), (20, 390, 391, 372), (345, 344, 808, 809), (23, 384, 390, 20), (370, 367, 378, 381), (377, 379, 380, 385, 388, 387, 389, 386, 391, 390, 384, 93, 382, 383, 381, 378), (26, 16, 771, 778), (95, 94, 370), (16, 11, 111, 372), (374, 375, 813, 812), (346, 345, 809, 810), (273, 153, 802, 806), (375, 373, 811, 813), (276, 272, 805, 807), (376, 374, 812, 814), (17, 25, 782, 785), (342, 346, 810, 768), (19, 26, 778, 800), (25, 19, 800, 782), (16, 376, 814, 771), (152, 21, 801, 798), (271, 273, 806, 804), (153, 154, 803, 802), (21, 17, 785, 801), (344, 276, 807, 808), (272, 271, 804, 805), (154, 152, 798, 803), (222, 221, 253), (407, 404, 395, 416), (413, 409, 402, 398), (412, 415, 396, 399), (419, 392, 405, 406), (411, 400, 394, 417), (418, 393, 400, 411), (410, 401, 392, 419), (417, 394, 402, 409), (407, 414, 397, 404), (416, 395, 401, 410), (776, 412, 399, 503), (415, 406, 405, 396), (548, 413, 398, 547), (408, 403, 393, 418), (405, 392, 401, 395, 404, 397, 547, 398, 402, 394, 400, 393, 403, 503, 399, 396), (422, 431, 450, 441), (406, 424, 443, 435), (433, 432, 451, 452), (419, 438, 436, 410), (424, 425, 444, 443), (430, 433, 452, 449), (513, 426, 445, 514), (406, 435, 438, 419), (416, 437, 439, 420), (432, 434, 453, 451), (423, 427, 446, 442), (420, 439, 440, 421), (427, 428, 447, 446), (429, 421, 440, 448), (434, 429, 448, 453), (426, 422, 441, 445), (431, 430, 449, 450), (425, 423, 442, 444), (410, 436, 437, 416), (436, 438, 435, 443, 444, 442, 446, 447, 514, 445, 441, 450, 449, 452, 451, 453, 448, 440, 439, 437), (461, 421, 472, 471), (465, 481, 477, 464), (456, 479, 478, 455), (421, 429, 473, 472), (454, 467, 479, 456), (429, 434, 474, 473), (454, 458, 468, 467), (455, 478, 480, 457), (458, 459, 469, 468), (457, 480, 481, 465), (434, 462, 475, 474), (459, 460, 470, 469), (463, 466, 482, 476), (462, 463, 476, 475), (460, 461, 471, 470), (466, 464, 477, 482), (467, 468, 469, 470, 471, 472, 473, 474, 475, 476, 482, 477, 481, 480, 478, 479), (415, 424, 406), (493, 494, 511, 510), (415, 791, 485, 483), (556, 557, 505, 488), (424, 497, 498, 425), (486, 495, 512, 504), (492, 509, 506, 489), (487, 775, 502, 484), (491, 508, 507, 490), (423, 496, 499, 427), (484, 502, 501, 483), (488, 505, 508, 491), (427, 499, 500, 428), (490, 507, 509, 492), (494, 489, 506, 511), (486, 504, 775, 487), (425, 498, 496, 423), (495, 493, 510, 512), (483, 501, 497, 424), (496, 498, 497, 501, 502, 775, 504, 512, 510, 511, 506, 509, 507, 508, 505, 557, 500, 499), (428, 513, 514, 447), (530, 527, 518, 538), (490, 492, 525, 521), (534, 537, 519, 522), (541, 515, 528, 529), (533, 523, 517, 539), (540, 516, 523, 533), (532, 524, 515, 541), (539, 517, 525, 492), (530, 536, 520, 527), (543, 542, 524, 532), (531, 534, 522, 526), (537, 529, 528, 519), (491, 490, 521, 535), (531, 526, 516, 540), (528, 515, 524, 542, 518, 527, 520, 554, 535, 521, 525, 517, 523, 516, 526, 522, 519), (538, 518, 542, 543), (555, 491, 535, 554), (414, 548, 547, 397), (434, 432, 462), (536, 555, 554, 520), (491, 555, 488), (428, 500, 557, 556), (538, 571, 569, 530), (422, 558, 562, 431), (428, 560, 568, 513), (553, 576, 575, 552), (488, 567, 578, 556), (433, 564, 563, 432), (432, 563, 565, 462), (430, 561, 564, 433), (536, 570, 577, 555), (550, 549, 572, 573), (513, 568, 559, 426), (530, 569, 570, 536), (552, 575, 572, 549), (538, 550, 573, 571), (463, 566, 574, 551), (462, 565, 566, 463), (555, 577, 567, 488), (426, 559, 558, 422), (431, 562, 561, 430), (556, 578, 560, 428), (551, 574, 576, 553), (559, 568, 560, 578, 567, 577, 570, 569, 571, 573, 572, 575, 576, 574, 566, 565, 563, 564, 561, 562, 558), (544, 413, 548), (407, 416, 420), (407, 583, 584, 414), (579, 582, 598, 595), (420, 585, 583, 407), (458, 588, 589, 459), (454, 587, 588, 458), (459, 589, 590, 460), (544, 592, 593, 546), (460, 590, 591, 461), (421, 586, 585, 420), (548, 594, 592, 544), (582, 546, 593, 598), (580, 579, 595, 596), (414, 584, 594, 548), (581, 580, 596, 597), (454, 581, 597, 587), (461, 591, 586, 421), (584, 583, 585, 586, 591, 590, 589, 588, 587, 597, 596, 595, 598, 593, 592, 594), (455, 630, 628, 456), (599, 617, 621, 603), (601, 619, 627, 609), (613, 635, 636, 614), (608, 626, 638, 616), (605, 623, 622, 604), (604, 622, 624, 606), (602, 620, 623, 605), (454, 629, 637, 615), (457, 610, 631, 632), (609, 627, 618, 600), (456, 628, 629, 454), (612, 634, 631, 610), (455, 457, 632, 630), (607, 625, 633, 611), (606, 624, 625, 607), (615, 637, 626, 608), (600, 618, 617, 599), (614, 636, 634, 612), (603, 621, 620, 602), (616, 638, 619, 601), (611, 633, 635, 613), (618, 627, 619, 638, 626, 637, 629, 628, 630, 632, 631, 634, 636, 635, 633, 625, 624, 622, 623, 620, 621, 617), (580, 581, 615), (465, 610, 457), (641, 642, 659, 658), (465, 648, 653, 610), (552, 652, 651, 553), (640, 643, 660, 657), (463, 646, 649, 466), (643, 644, 661, 660), (612, 654, 655, 614), (614, 655, 662, 645), (645, 662, 656, 639), (644, 639, 656, 661), (551, 650, 646, 463), (642, 640, 657, 659), (466, 649, 647, 464), (552, 641, 658, 652), (610, 653, 654, 612), (553, 651, 650, 551), (464, 647, 648, 465), (647, 649, 646, 650, 651, 652, 658, 659, 657, 660, 661, 656, 662, 655, 654, 653, 648), (601, 667, 683, 675), (669, 668, 684, 685), (665, 681, 679, 663), (616, 678, 676, 608), (666, 669, 685, 682), (582, 674, 671, 546), (580, 673, 672, 579), (546, 671, 670, 545), (608, 676, 677, 615), (545, 670, 681, 665), (601, 675, 678, 616), (663, 679, 680, 664), (668, 664, 680, 684), (579, 672, 674, 582), (667, 666, 682, 683), (615, 677, 673, 580), (670, 671, 674, 672, 673, 677, 676, 678, 675, 683, 682, 685, 684, 680, 679, 681), (703, 704, 728, 727), (704, 705, 729, 728), (690, 692, 716, 714), (705, 603, 730, 729), (695, 693, 717, 719), (603, 602, 731, 730), (693, 694, 718, 717), (605, 604, 732, 706), (696, 695, 719, 720), (604, 606, 733, 732), (692, 696, 720, 716), (607, 736, 733, 606), (701, 739, 740, 702), (708, 735, 734, 707), (694, 698, 722, 718), (686, 687, 711, 710), (686, 710, 735, 708), (698, 699, 723, 722), (687, 688, 712, 711), (709, 737, 736, 607), (699, 700, 724, 723), (688, 689, 713, 712), (707, 734, 737, 709), (700, 701, 725, 724), (689, 690, 714, 713), (602, 605, 706, 731), (701, 702, 726, 725), (699, 715, 738, 700), (702, 703, 727, 726), (710, 711, 712, 713, 714, 716, 720, 719, 717, 718, 722, 723, 724, 725, 726, 727, 728, 729, 730, 731, 706, 732, 733, 736, 737, 734, 735), (603, 705, 599), (694, 721, 691, 698), (693, 697, 721, 694), (700, 738, 739, 701), (698, 691, 715, 699), (601, 749, 752, 667), (703, 756, 757, 704), (746, 741, 759, 764), (669, 754, 753, 668), (702, 742, 760, 755), (704, 757, 758, 705), (666, 751, 754, 669), (599, 747, 748, 600), (668, 753, 761, 743), (609, 750, 749, 601), (600, 748, 750, 609), (743, 761, 762, 744), (744, 762, 763, 745), (705, 758, 747, 599), (742, 746, 764, 760), (667, 752, 751, 666), (745, 763, 759, 741), (702, 755, 756, 703), (747, 758, 757, 756, 755, 760, 764, 759, 763, 762, 761, 753, 754, 751, 752, 749, 750, 748), (742, 702, 765, 766), (746, 742, 766, 767), (746, 767, 768, 741), (776, 408, 793, 799), (487, 790, 788, 774), (773, 787, 792, 777), (770, 784, 783, 769), (424, 415, 483), (781, 796, 793, 408), (483, 485, 789, 484), (780, 795, 794, 779), (769, 783, 786, 772), (484, 789, 790, 487), (777, 792, 795, 780), (772, 786, 787, 773), (779, 794, 796, 781), (412, 776, 799, 797), (744, 809, 808, 743), (415, 412, 797, 791), (774, 788, 784, 770), (783, 784, 788, 790, 789, 485, 791, 797, 799, 793, 796, 794, 795, 792, 787, 786), (418, 778, 771, 408), (487, 774, 486), (408, 776, 503, 403), (779, 812, 813, 780), (745, 810, 809, 744), (665, 806, 802, 545), (780, 813, 811, 777), (668, 807, 805, 664), (781, 814, 812, 779), (409, 785, 782, 417), (741, 768, 810, 745), (411, 800, 778, 418), (417, 782, 800, 411), (408, 771, 814, 781), (544, 798, 801, 413), (663, 804, 806, 665), (545, 802, 803, 546), (413, 801, 785, 409), (743, 808, 807, 668), (664, 805, 804, 663), (546, 803, 798, 544), (614, 645, 613)])
me_cube_003.polygons.foreach_set('material_index', [0, 0, 0, 0, 0, 0, 0, 0, 0, 0, 0, 0, 0, 0, 0, 0, 0, 0, 0, 0, 0, 0, 0, 0, 0, 0, 0, 0, 0, 0, 0, 0, 0, 0, 0, 0, 0, 0, 0, 0, 0, 0, 0, 0, 0, 0, 0, 0, 0, 0, 0, 0, 0, 0, 0, 0, 0, 0, 0, 0, 0, 0, 0, 0, 0, 0, 0, 0, 0, 0, 0, 0, 0, 0, 0, 0, 0, 0, 0, 0, 0, 0, 0, 0, 0, 0, 0, 0, 0, 0, 0, 0, 0, 0, 0, 0, 0, 0, 0, 0, 0, 0, 0, 0, 0, 0, 0, 0, 0, 0, 0, 0, 0, 0, 0, 0, 0, 0, 0, 0, 0, 0, 0, 0, 0, 0, 0, 0, 0, 0, 0, 0, 0, 0, 0, 0, 0, 0, 0, 0, 0, 0, 0, 0, 0, 0, 0, 0, 0, 0, 0, 0, 0, 0, 0, 0, 0, 0, 0, 0, 0, 0, 0, 0, 0, 0, 0, 0, 0, 0, 0, 0, 0, 0, 0, 0, 0, 0, 0, 0, 0, 0, 0, 0, 0, 0, 0, 0, 0, 0, 0, 0, 0, 0, 0, 0, 0, 0, 0, 0, 0, 0, 0, 0, 0, 0, 0, 0, 0, 0, 0, 0, 0, 0, 0, 0, 0, 0, 0, 0, 0, 0, 0, 0, 0, 0, 0, 0, 0, 0, 0, 0, 0, 0, 0, 0, 0, 0, 0, 0, 0, 0, 0, 0, 0, 0, 0, 0, 0, 0, 0, 0, 0, 0, 0, 0, 0, 0, 0, 0, 0, 0, 0, 0, 0, 0, 0, 0, 0, 0, 0, 0, 0, 0, 0, 0, 0, 0, 0, 0, 0, 0, 0, 0, 0, 0, 0, 0, 0, 0, 0, 0, 0, 1, 1, 1, 1, 1, 1, 1, 1, 1, 1, 1, 1, 1, 1, 1, 1, 1, 1, 1, 1, 1, 1, 1, 1, 1, 1, 1, 1, 1, 1, 1, 1, 1, 1, 1, 1, 1, 1, 1, 1, 1, 1, 1, 1, 1, 1, 1, 1, 1, 1, 1, 1, 1, 1, 1, 1, 1, 1, 1, 1, 1, 1, 1, 1, 1, 1, 1, 1, 1, 1, 1, 1, 1, 1, 1, 1, 1, 1, 1, 1, 1, 1, 1, 1, 1, 1, 1, 1, 1, 1, 1, 1, 1, 1, 1, 1, 1, 1, 1, 1, 1, 1, 1, 1, 1, 1, 1, 1, 1, 1, 1, 1, 1, 1, 1, 1, 1, 1, 1, 1, 1, 1, 1, 1, 1, 1, 1, 1, 1, 1, 1, 1, 1, 1, 1, 1, 1, 1, 1, 1, 1, 1, 1, 1, 1, 1, 1, 1, 1, 1, 1, 1, 1, 1, 1, 1, 1, 1, 1, 1, 1, 1, 1, 1, 1, 1, 1, 1, 1, 1, 1, 1, 1, 1, 1, 1, 1, 1, 1, 1, 1, 1, 1, 1, 1, 1, 1, 1, 1, 1, 1, 1, 1, 1, 1, 1, 1, 1, 1, 1, 1, 1, 1, 1, 1, 1, 1, 1, 1, 1, 1, 1, 1, 1, 1, 1, 1, 1, 1, 1, 1, 1, 1, 1, 1, 1, 1, 1, 1, 1, 1, 1, 1, 1, 1, 1, 1, 1, 1, 1, 1, 1, 1, 1, 1, 1, 1, 1, 1, 1, 1, 1, 1, 1, 1, 1, 1, 1, 1, 1, 1, 1, 1, 1, 1, 1, 1, 1, 1, 1, 1, 1, 1, 1, 1, 1, 1, 1, 1, 1, 1, 1, 1, 1, 1, 1, 1, 1, 1, 1, 1, 1, 1])
_uv = me_cube_003.uv_layers.new(name='UVMap')
_uv.uv.foreach_set('vector', [0.2157, 0.3547, 0.2112, 0.3395, 0.2213, 0.3227, 0.2268, 0.3337, 0.288, 0.3599, 0.2787, 0.3373, 0.2914, 0.3265, 0.3033, 0.341, 0.2475, 0.1591, 0.2467, 0.1787, 0.2316, 0.1882, 0.2217, 0.16, 0.2116, 0.2101, 0.2114, 0.183, 0.2223, 0.1969, 0.2216, 0.225, 0.3023, 0.2592, 0.3019, 0.3001, 0.2928, 0.2915, 0.2911, 0.2614, 0.3024, 0.2047, 0.3023, 0.2592, 0.2911, 0.2614, 0.2911, 0.225, 0.2157, 0.2608, 0.2116, 0.2101, 0.2216, 0.225, 0.2245, 0.2614, 0.3019, 0.3001, 0.3033, 0.341, 0.2914, 0.3265, 0.2928, 0.2915, 0.2157, 0.3547, 0.2268, 0.3337, 0.241, 0.3297, 0.2354, 0.3492, 0.2112, 0.3395, 0.2157, 0.2608, 0.2245, 0.2614, 0.2213, 0.3227, 0.2795, 0.1711, 0.2723, 0.1867, 0.2467, 0.1787, 0.2475, 0.1591, 0.2217, 0.16, 0.2316, 0.1882, 0.2223, 0.1969, 0.2114, 0.183, 0.2732, 0.3626, 0.2681, 0.3409, 0.2787, 0.3373, 0.288, 0.3599, 0.2985, 0.1729, 0.3024, 0.2047, 0.2911, 0.225, 0.2884, 0.1987, 0.2223, 0.1969, 0.2316, 0.1882, 0.2467, 0.1787, 0.2723, 0.1867, 0.2884, 0.1987, 0.2911, 0.225, 0.2911, 0.2614, 0.2928, 0.2915, 0.2914, 0.3265, 0.2787, 0.3373, 0.2681, 0.3409, 0.241, 0.3297, 0.2268, 0.3337, 0.2213, 0.3227, 0.2245, 0.2614, 0.2216, 0.225, 0.1589, 0.2756, 0.1659, 0.2747, 0.1645, 0.2937, 0.157, 0.3022, 0.2114, 0.183, 0.2046, 0.2013, 0.2013, 0.1934, 0.2118, 0.1621, 0.1606, 0.3455, 0.1667, 0.3376, 0.1668, 0.3484, 0.1573, 0.361, 0.2116, 0.2101, 0.2157, 0.2608, 0.2065, 0.2641, 0.2036, 0.2278, 0.2118, 0.1621, 0.2013, 0.1934, 0.195, 0.1909, 0.1996, 0.169, 0.16, 0.3288, 0.1667, 0.3128, 0.1667, 0.3376, 0.1606, 0.3455, 0.1561, 0.1982, 0.1632, 0.2159, 0.1648, 0.237, 0.1591, 0.2229, 0.2114, 0.183, 0.2116, 0.2101, 0.2036, 0.2278, 0.2046, 0.2013, 0.2112, 0.3395, 0.2074, 0.3587, 0.2006, 0.3342, 0.2033, 0.3205, 0.1573, 0.361, 0.1668, 0.3484, 0.1681, 0.357, 0.159, 0.3776, 0.1851, 0.1703, 0.1847, 0.1993, 0.1726, 0.1949, 0.1721, 0.1726, 0.2074, 0.3587, 0.2046, 0.3752, 0.1992, 0.3532, 0.2006, 0.3342, 0.1721, 0.1726, 0.1726, 0.1949, 0.1663, 0.1967, 0.1579, 0.1797, 0.1827, 0.3823, 0.1829, 0.3649, 0.1992, 0.3532, 0.2046, 0.3752, 0.159, 0.3776, 0.1681, 0.357, 0.1829, 0.3649, 0.1827, 0.3823, 0.1591, 0.2229, 0.1648, 0.237, 0.1659, 0.2747, 0.1589, 0.2756, 0.157, 0.3022, 0.1645, 0.2937, 0.1667, 0.3128, 0.16, 0.3288, 0.1996, 0.169, 0.195, 0.1909, 0.1847, 0.1993, 0.1851, 0.1703, 0.2157, 0.2608, 0.2112, 0.3395, 0.2033, 0.3205, 0.2065, 0.2641, 0.2065, 0.2641, 0.2033, 0.3205, 0.2006, 0.3342, 0.1992, 0.3532, 0.1829, 0.3649, 0.1681, 0.357, 0.1668, 0.3484, 0.1667, 0.3376, 0.1667, 0.3128, 0.1645, 0.2937, 0.1659, 0.2747, 0.1648, 0.237, 0.1632, 0.2159, 0.1663, 0.1967, 0.1726, 0.1949, 0.1847, 0.1993, 0.195, 0.1909, 0.2013, 0.1934, 0.2046, 0.2013, 0.2036, 0.2278, 0.2114, 0.4001, 0.2048, 0.4067, 0.1995, 0.3902, 0.2046, 0.3752, 0.1436, 0.4903, 0.1413, 0.4634, 0.1488, 0.4572, 0.1506, 0.4783, 0.1941, 0.501, 0.1771, 0.5, 0.1769, 0.486, 0.19, 0.4915, 0.2046, 0.3752, 0.1995, 0.3902, 0.1819, 0.3987, 0.1827, 0.3823, 0.211, 0.4977, 0.1941, 0.501, 0.19, 0.4915, 0.2032, 0.4826, 0.1827, 0.3823, 0.1819, 0.3987, 0.1612, 0.3959, 0.159, 0.3776, 0.211, 0.4977, 0.2032, 0.4826, 0.208, 0.4588, 0.2154, 0.4654, 0.1771, 0.5, 0.1546, 0.4998, 0.1576, 0.4857, 0.1769, 0.486, 0.2154, 0.4654, 0.208, 0.4588, 0.2084, 0.4387, 0.2159, 0.4402, 0.1546, 0.4998, 0.1436, 0.4903, 0.1506, 0.4783, 0.1576, 0.4857, 0.159, 0.3776, 0.1612, 0.3959, 0.1537, 0.3935, 0.1503, 0.381, 0.2159, 0.4402, 0.2084, 0.4387, 0.2045, 0.423, 0.2111, 0.4205, 0.1434, 0.3937, 0.1505, 0.4016, 0.1507, 0.4294, 0.1437, 0.4286, 0.1503, 0.381, 0.1537, 0.3935, 0.1505, 0.4016, 0.1434, 0.3937, 0.2111, 0.4205, 0.2045, 0.423, 0.2048, 0.4067, 0.2114, 0.4001, 0.1437, 0.4286, 0.1507, 0.4294, 0.1488, 0.4572, 0.1413, 0.4634, 0.2032, 0.4826, 0.19, 0.4915, 0.1769, 0.486, 0.1576, 0.4857, 0.1506, 0.4783, 0.1488, 0.4572, 0.1507, 0.4294, 0.1505, 0.4016, 0.1537, 0.3935, 0.1612, 0.3959, 0.1819, 0.3987, 0.1995, 0.3902, 0.2048, 0.4067, 0.2045, 0.423, 0.2084, 0.4387, 0.208, 0.4588, 0.2217, 0.16, 0.2114, 0.183, 0.2118, 0.1621, 0.1742, 0.06221, 0.1744, 0.07539, 0.1558, 0.06798, 0.1526, 0.05244, 0.2217, 0.16, 0.2177, 0.1388, 0.2238, 0.1211, 0.2286, 0.1375, 0.1444, 0.1702, 0.131, 0.1684, 0.1371, 0.1559, 0.148, 0.1569, 0.2118, 0.1621, 0.1996, 0.169, 0.1964, 0.1564, 0.207, 0.1512, 0.2173, 0.05752, 0.2114, 0.07093, 0.1931, 0.06924, 0.1958, 0.05409, 0.1253, 0.07151, 0.131, 0.05766, 0.1371, 0.07195, 0.1321, 0.07983, 0.2194, 0.0838, 0.2184, 0.1061, 0.2124, 0.1091, 0.2125, 0.092, 0.1267, 0.1495, 0.1248, 0.1066, 0.1317, 0.108, 0.1334, 0.1416, 0.1851, 0.1703, 0.1721, 0.1726, 0.1726, 0.1591, 0.1839, 0.1574, 0.2184, 0.1061, 0.2177, 0.1388, 0.2113, 0.1355, 0.2124, 0.1091, 0.131, 0.1684, 0.1267, 0.1495, 0.1334, 0.1416, 0.1371, 0.1559, 0.1721, 0.1726, 0.1579, 0.1797, 0.159, 0.1655, 0.1726, 0.1591, 0.1248, 0.1066, 0.1253, 0.07151, 0.1321, 0.07983, 0.1317, 0.108, 0.1526, 0.05244, 0.1558, 0.06798, 0.1371, 0.07195, 0.131, 0.05766, 0.2173, 0.05752, 0.2194, 0.0838, 0.2125, 0.092, 0.2114, 0.07093, 0.1996, 0.169, 0.1851, 0.1703, 0.1839, 0.1574, 0.1964, 0.1564, 0.1958, 0.05409, 0.1931, 0.06924, 0.1744, 0.07539, 0.1742, 0.06221, 0.2177, 0.1388, 0.2118, 0.1621, 0.207, 0.1512, 0.2113, 0.1355, 0.1839, 0.1574, 0.1726, 0.1591, 0.159, 0.1655, 0.148, 0.1569, 0.1371, 0.1559, 0.1334, 0.1416, 0.1317, 0.108, 0.1321, 0.07983, 0.1371, 0.07195, 0.1558, 0.06798, 0.1744, 0.07539, 0.1931, 0.06924, 0.2114, 0.07093, 0.2125, 0.092, 0.2124, 0.1091, 0.2113, 0.1355, 0.207, 0.1512, 0.1964, 0.1564, 0.1579, 0.1797, 0.1663, 0.1967, 0.1632, 0.2159, 0.1561, 0.1982, 0.123, 0.2655, 0.1186, 0.2765, 0.1137, 0.2532, 0.1169, 0.2386, 0.1248, 0.1066, 0.1179, 0.1209, 0.1178, 0.09146, 0.1253, 0.07151, 0.06726, 0.1641, 0.07364, 0.1658, 0.07461, 0.227, 0.0686, 0.2494, 0.08098, 0.2753, 0.07309, 0.2724, 0.07713, 0.2461, 0.0853, 0.2512, 0.09523, 0.05632, 0.1144, 0.05738, 0.1119, 0.07932, 0.09587, 0.08332, 0.07941, 0.05614, 0.09523, 0.05632, 0.09587, 0.08332, 0.0853, 0.08334, 0.0957, 0.271, 0.08098, 0.2753, 0.0853, 0.2512, 0.09587, 0.2497, 0.1144, 0.05738, 0.1253, 0.07151, 0.1178, 0.09146, 0.1119, 0.07932, 0.123, 0.2655, 0.1169, 0.2386, 0.1157, 0.2045, 0.1214, 0.218, 0.1071, 0.2762, 0.0957, 0.271, 0.09587, 0.2497, 0.1048, 0.2533, 0.07144, 0.06556, 0.07766, 0.09164, 0.07364, 0.1658, 0.06726, 0.1641, 0.0686, 0.2494, 0.07461, 0.227, 0.07713, 0.2461, 0.07309, 0.2724, 0.1267, 0.1495, 0.1195, 0.1573, 0.1179, 0.1209, 0.1248, 0.1066, 0.07144, 0.06556, 0.07941, 0.05614, 0.0853, 0.08334, 0.07766, 0.09164, 0.07713, 0.2461, 0.07461, 0.227, 0.07364, 0.1658, 0.07766, 0.09164, 0.0853, 0.08334, 0.09587, 0.08332, 0.1119, 0.07932, 0.1178, 0.09146, 0.1179, 0.1209, 0.1195, 0.1573, 0.1191, 0.1725, 0.1157, 0.2045, 0.1169, 0.2386, 0.1137, 0.2532, 0.1048, 0.2533, 0.09587, 0.2497, 0.0853, 0.2512, 0.1186, 0.2765, 0.1071, 0.2762, 0.1048, 0.2533, 0.1137, 0.2532, 0.1258, 0.1715, 0.1191, 0.1725, 0.1195, 0.1573, 0.1267, 0.1495, 0.2354, 0.3492, 0.241, 0.3297, 0.2681, 0.3409, 0.2732, 0.3626, 0.159, 0.3776, 0.1503, 0.381, 0.1573, 0.361, 0.1214, 0.218, 0.1157, 0.2045, 0.1191, 0.1725, 0.1258, 0.1715, 0.1267, 0.1495, 0.131, 0.1684, 0.1258, 0.1715, 0.1579, 0.1797, 0.1444, 0.1702, 0.148, 0.1569, 0.159, 0.1655, 0.1186, 0.2765, 0.123, 0.2655, 0.1264, 0.2691, 0.123, 0.2786, 0.1589, 0.2756, 0.157, 0.3022, 0.153, 0.301, 0.1545, 0.2779, 0.1579, 0.1797, 0.1561, 0.1982, 0.1523, 0.2107, 0.1537, 0.1946, 0.1221, 0.391, 0.1185, 0.3741, 0.1229, 0.3635, 0.1258, 0.3781, 0.131, 0.1684, 0.1444, 0.1702, 0.1432, 0.1863, 0.1327, 0.1848, 0.1606, 0.3455, 0.1573, 0.361, 0.1532, 0.3521, 0.1559, 0.3386, 0.1573, 0.361, 0.1503, 0.381, 0.1478, 0.3694, 0.1532, 0.3521, 0.16, 0.3288, 0.1606, 0.3455, 0.1559, 0.3386, 0.1554, 0.3241, 0.1214, 0.218, 0.1258, 0.1715, 0.1286, 0.1875, 0.1252, 0.2279, 0.1179, 0.3125, 0.1224, 0.31, 0.1247, 0.3413, 0.1207, 0.3486, 0.1561, 0.1982, 0.1591, 0.2229, 0.1547, 0.2322, 0.1523, 0.2107, 0.123, 0.2655, 0.1214, 0.218, 0.1252, 0.2279, 0.1264, 0.2691, 0.1185, 0.3741, 0.1207, 0.3486, 0.1247, 0.3413, 0.1229, 0.3635, 0.1186, 0.2765, 0.123, 0.2786, 0.1224, 0.31, 0.1179, 0.3125, 0.1434, 0.3937, 0.1321, 0.3884, 0.1336, 0.3759, 0.1424, 0.3805, 0.1503, 0.381, 0.1434, 0.3937, 0.1424, 0.3805, 0.1478, 0.3694, 0.1258, 0.1715, 0.131, 0.1684, 0.1327, 0.1848, 0.1286, 0.1875, 0.1591, 0.2229, 0.1589, 0.2756, 0.1545, 0.2779, 0.1547, 0.2322, 0.157, 0.3022, 0.16, 0.3288, 0.1554, 0.3241, 0.153, 0.301, 0.1444, 0.1702, 0.1579, 0.1797, 0.1537, 0.1946, 0.1432, 0.1863, 0.1321, 0.3884, 0.1221, 0.391, 0.1258, 0.3781, 0.1336, 0.3759, 0.1547, 0.2322, 0.1545, 0.2779, 0.153, 0.301, 0.1554, 0.3241, 0.1559, 0.3386, 0.1532, 0.3521, 0.1478, 0.3694, 0.1424, 0.3805, 0.1336, 0.3759, 0.1258, 0.3781, 0.1229, 0.3635, 0.1247, 0.3413, 0.1224, 0.31, 0.123, 0.2786, 0.1264, 0.2691, 0.1252, 0.2279, 0.1286, 0.1875, 0.1327, 0.1848, 0.1432, 0.1863, 0.1537, 0.1946, 0.1523, 0.2107, 0.2829, 0.3691, 0.2732, 0.3626, 0.288, 0.3599, 0.2157, 0.3547, 0.2074, 0.3587, 0.2112, 0.3395, 0.2157, 0.3547, 0.2354, 0.3492, 0.2369, 0.36, 0.2212, 0.3647, 0.2626, 0.4757, 0.2587, 0.4671, 0.2683, 0.4367, 0.2746, 0.4397, 0.2074, 0.3587, 0.2157, 0.3547, 0.2212, 0.3647, 0.2145, 0.3681, 0.2154, 0.4654, 0.2159, 0.4402, 0.2214, 0.437, 0.221, 0.4584, 0.211, 0.4977, 0.2154, 0.4654, 0.221, 0.4584, 0.2174, 0.4857, 0.2159, 0.4402, 0.2111, 0.4205, 0.2175, 0.4204, 0.2214, 0.437, 0.2829, 0.3691, 0.2815, 0.4053, 0.2738, 0.4083, 0.2749, 0.3768, 0.2111, 0.4205, 0.2114, 0.4001, 0.2178, 0.4031, 0.2175, 0.4204, 0.2046, 0.3752, 0.2074, 0.3587, 0.2145, 0.3681, 0.2123, 0.382, 0.2732, 0.3626, 0.2829, 0.3691, 0.2749, 0.3768, 0.2672, 0.3714, 0.2746, 0.4397, 0.2683, 0.4367, 0.2738, 0.4083, 0.2815, 0.4053, 0.2368, 0.4997, 0.2381, 0.4874, 0.2587, 0.4671, 0.2626, 0.4757, 0.2354, 0.3492, 0.2732, 0.3626, 0.2672, 0.3714, 0.2369, 0.36, 0.2239, 0.5064, 0.2277, 0.4931, 0.2381, 0.4874, 0.2368, 0.4997, 0.211, 0.4977, 0.2174, 0.4857, 0.2277, 0.4931, 0.2239, 0.5064, 0.2114, 0.4001, 0.2046, 0.3752, 0.2123, 0.382, 0.2178, 0.4031, 0.2369, 0.36, 0.2672, 0.3714, 0.2749, 0.3768, 0.2738, 0.4083, 0.2683, 0.4367, 0.2587, 0.4671, 0.2381, 0.4874, 0.2277, 0.4931, 0.2174, 0.4857, 0.221, 0.4584, 0.2214, 0.437, 0.2175, 0.4204, 0.2178, 0.4031, 0.2123, 0.382, 0.2145, 0.3681, 0.2212, 0.3647, 0.1771, 0.5, 0.1941, 0.501, 0.1867, 0.5256, 0.1732, 0.5193, 0.1813, 0.6616, 0.1631, 0.6534, 0.1633, 0.638, 0.1793, 0.645, 0.239, 0.6278, 0.2273, 0.6356, 0.2191, 0.6228, 0.2292, 0.6139, 0.1036, 0.5316, 0.11, 0.5146, 0.1177, 0.5304, 0.112, 0.5439, 0.2424, 0.5348, 0.2431, 0.5868, 0.2329, 0.5844, 0.2325, 0.5437, 0.1368, 0.6736, 0.1267, 0.6628, 0.1317, 0.646, 0.1404, 0.6543, 0.1267, 0.6628, 0.1135, 0.6387, 0.1203, 0.6275, 0.1317, 0.646, 0.147, 0.6689, 0.1368, 0.6736, 0.1404, 0.6543, 0.1493, 0.6504, 0.211, 0.4977, 0.2398, 0.5152, 0.2303, 0.5284, 0.2049, 0.5208, 0.1546, 0.4998, 0.1538, 0.5216, 0.1393, 0.5275, 0.1342, 0.5132, 0.2273, 0.6356, 0.2124, 0.6505, 0.2061, 0.6348, 0.2191, 0.6228, 0.1941, 0.501, 0.211, 0.4977, 0.2049, 0.5208, 0.1867, 0.5256, 0.1191, 0.5126, 0.1342, 0.5132, 0.1393, 0.5275, 0.1258, 0.528, 0.1771, 0.5, 0.1732, 0.5193, 0.1538, 0.5216, 0.1546, 0.4998, 0.1031, 0.6076, 0.1065, 0.5697, 0.1144, 0.5736, 0.1127, 0.6084, 0.1135, 0.6387, 0.1031, 0.6076, 0.1127, 0.6084, 0.1203, 0.6275, 0.2398, 0.5152, 0.2424, 0.5348, 0.2325, 0.5437, 0.2303, 0.5284, 0.2124, 0.6505, 0.1813, 0.6616, 0.1793, 0.645, 0.2061, 0.6348, 0.11, 0.5146, 0.1191, 0.5126, 0.1258, 0.528, 0.1177, 0.5304, 0.1631, 0.6534, 0.147, 0.6689, 0.1493, 0.6504, 0.1633, 0.638, 0.2431, 0.5868, 0.239, 0.6278, 0.2292, 0.6139, 0.2329, 0.5844, 0.1065, 0.5697, 0.1036, 0.5316, 0.112, 0.5439, 0.1144, 0.5736, 0.2061, 0.6348, 0.1793, 0.645, 0.1633, 0.638, 0.1493, 0.6504, 0.1404, 0.6543, 0.1317, 0.646, 0.1203, 0.6275, 0.1127, 0.6084, 0.1144, 0.5736, 0.112, 0.5439, 0.1177, 0.5304, 0.1258, 0.528, 0.1393, 0.5275, 0.1538, 0.5216, 0.1732, 0.5193, 0.1867, 0.5256, 0.2049, 0.5208, 0.2303, 0.5284, 0.2325, 0.5437, 0.2329, 0.5844, 0.2292, 0.6139, 0.2191, 0.6228, 0.2368, 0.4997, 0.2398, 0.5152, 0.2239, 0.5064, 0.1436, 0.4903, 0.1546, 0.4998, 0.1342, 0.5132, 0.1088, 0.3789, 0.1093, 0.4015, 0.09481, 0.3953, 0.09056, 0.3707, 0.1436, 0.4903, 0.1342, 0.5132, 0.1296, 0.4961, 0.137, 0.4789, 0.1185, 0.3741, 0.1221, 0.391, 0.1199, 0.4043, 0.1167, 0.3958, 0.07236, 0.3768, 0.08033, 0.3999, 0.07734, 0.4153, 0.06861, 0.4056, 0.1434, 0.3937, 0.1437, 0.4286, 0.1371, 0.4325, 0.1369, 0.4063, 0.06861, 0.4056, 0.07734, 0.4153, 0.07933, 0.4771, 0.07111, 0.488, 0.1191, 0.5126, 0.11, 0.5146, 0.1103, 0.4971, 0.1175, 0.4956, 0.11, 0.5146, 0.0952, 0.5198, 0.0985, 0.5011, 0.1103, 0.4971, 0.0952, 0.5198, 0.07938, 0.5146, 0.08591, 0.4971, 0.0985, 0.5011, 0.07111, 0.488, 0.07933, 0.4771, 0.08591, 0.4971, 0.07938, 0.5146, 0.1321, 0.3884, 0.1434, 0.3937, 0.1369, 0.4063, 0.1279, 0.4024, 0.09056, 0.3707, 0.09481, 0.3953, 0.08033, 0.3999, 0.07236, 0.3768, 0.1437, 0.4286, 0.1413, 0.4634, 0.1352, 0.4587, 0.1371, 0.4325, 0.1185, 0.3741, 0.1167, 0.3958, 0.1093, 0.4015, 0.1088, 0.3789, 0.1342, 0.5132, 0.1191, 0.5126, 0.1175, 0.4956, 0.1296, 0.4961, 0.1221, 0.391, 0.1321, 0.3884, 0.1279, 0.4024, 0.1199, 0.4043, 0.1413, 0.4634, 0.1436, 0.4903, 0.137, 0.4789, 0.1352, 0.4587, 0.1352, 0.4587, 0.137, 0.4789, 0.1296, 0.4961, 0.1175, 0.4956, 0.1103, 0.4971, 0.0985, 0.5011, 0.08591, 0.4971, 0.07933, 0.4771, 0.07734, 0.4153, 0.08033, 0.3999, 0.09481, 0.3953, 0.1093, 0.4015, 0.1167, 0.3958, 0.1199, 0.4043, 0.1279, 0.4024, 0.1369, 0.4063, 0.1371, 0.4325, 0.239, 0.6278, 0.2468, 0.6038, 0.2569, 0.6103, 0.2529, 0.6368, 0.2792, 0.631, 0.2757, 0.6061, 0.2846, 0.5918, 0.2915, 0.611, 0.2901, 0.5039, 0.2903, 0.5322, 0.2837, 0.5351, 0.2836, 0.5147, 0.2431, 0.5868, 0.2424, 0.5348, 0.2493, 0.537, 0.2498, 0.5744, 0.2669, 0.6332, 0.2669, 0.6077, 0.2757, 0.6061, 0.2792, 0.631, 0.2746, 0.4397, 0.2815, 0.4053, 0.2774, 0.4483, 0.2725, 0.4686, 0.2368, 0.4997, 0.2626, 0.4757, 0.2638, 0.4945, 0.2452, 0.5117, 0.2815, 0.4053, 0.284, 0.4636, 0.2792, 0.4858, 0.2774, 0.4483, 0.2424, 0.5348, 0.2398, 0.5152, 0.2474, 0.5228, 0.2493, 0.537, 0.284, 0.4636, 0.2901, 0.5039, 0.2836, 0.5147, 0.2792, 0.4858, 0.239, 0.6278, 0.2431, 0.5868, 0.2498, 0.5744, 0.2468, 0.6038, 0.2903, 0.5322, 0.2948, 0.5888, 0.2869, 0.5758, 0.2837, 0.5351, 0.2915, 0.611, 0.2846, 0.5918, 0.2869, 0.5758, 0.2948, 0.5888, 0.2626, 0.4757, 0.2746, 0.4397, 0.2725, 0.4686, 0.2638, 0.4945, 0.2529, 0.6368, 0.2569, 0.6103, 0.2669, 0.6077, 0.2669, 0.6332, 0.2398, 0.5152, 0.2368, 0.4997, 0.2452, 0.5117, 0.2474, 0.5228, 0.2792, 0.4858, 0.2836, 0.5147, 0.2837, 0.5351, 0.2869, 0.5758, 0.2846, 0.5918, 0.2757, 0.6061, 0.2669, 0.6077, 0.2569, 0.6103, 0.2468, 0.6038, 0.2498, 0.5744, 0.2493, 0.537, 0.2474, 0.5228, 0.2452, 0.5117, 0.2638, 0.4945, 0.2725, 0.4686, 0.2774, 0.4483, 0.1762, 0.8146, 0.1617, 0.8123, 0.1627, 0.7673, 0.1774, 0.7603, 0.1774, 0.7603, 0.1627, 0.7673, 0.1665, 0.7188, 0.1777, 0.696, 0.01188, 0.753, 0.02072, 0.7613, 0.02816, 0.7856, 0.02147, 0.7823, 0.1777, 0.696, 0.1665, 0.7188, 0.1579, 0.6819, 0.1631, 0.6534, 0.02465, 0.8444, 0.03293, 0.8369, 0.03175, 0.8677, 0.02328, 0.8816, 0.1631, 0.6534, 0.1579, 0.6819, 0.1412, 0.7007, 0.147, 0.6689, 0.02328, 0.8816, 0.03175, 0.8677, 0.0338, 0.8787, 0.02567, 0.8948, 0.1368, 0.6736, 0.1318, 0.6981, 0.1224, 0.6872, 0.1267, 0.6628, 0.02053, 0.8072, 0.0294, 0.8062, 0.03293, 0.8369, 0.02465, 0.8444, 0.1267, 0.6628, 0.1224, 0.6872, 0.1031, 0.6721, 0.1135, 0.6387, 0.02147, 0.7823, 0.02816, 0.7856, 0.0294, 0.8062, 0.02053, 0.8072, 0.1031, 0.6076, 0.1135, 0.6387, 0.1031, 0.6721, 0.09626, 0.6447, 0.1746, 0.8809, 0.1782, 0.8458, 0.1782, 0.8458, 0.1746, 0.8809, 0.02648, 0.6008, 0.05793, 0.5977, 0.05766, 0.6343, 0.03549, 0.6372, 0.02567, 0.8948, 0.0338, 0.8787, 0.04458, 0.8816, 0.03977, 0.8983, 0.02064, 0.6449, 0.03093, 0.6685, 0.02157, 0.6812, 0.01311, 0.6547, 0.02064, 0.6449, 0.02648, 0.6008, 0.03549, 0.6372, 0.03093, 0.6685, 0.03977, 0.8983, 0.04458, 0.8816, 0.09908, 0.8735, 0.1033, 0.8885, 0.01311, 0.6547, 0.02157, 0.6812, 0.01158, 0.6992, 0.00298, 0.6779, 0.09094, 0.6028, 0.1031, 0.6076, 0.09626, 0.6447, 0.08618, 0.6382, 0.1033, 0.8885, 0.09908, 0.8735, 0.1339, 0.8736, 0.1438, 0.8886, 0.00298, 0.6779, 0.01158, 0.6992, 0.01243, 0.7254, 0.003975, 0.7095, 0.05793, 0.5977, 0.09094, 0.6028, 0.08618, 0.6382, 0.05766, 0.6343, 0.1438, 0.8886, 0.1339, 0.8736, 0.1603, 0.8672, 0.1746, 0.8809, 0.003975, 0.7095, 0.01243, 0.7254, 0.02072, 0.7613, 0.01188, 0.753, 0.147, 0.6689, 0.1412, 0.7007, 0.1318, 0.6981, 0.1368, 0.6736, 0.1746, 0.8809, 0.1603, 0.8672, 0.1634, 0.8382, 0.1782, 0.8458, 0.1033, 0.8885, 0.1438, 0.8886, 0.1438, 0.8886, 0.1033, 0.8885, 0.1782, 0.8458, 0.1634, 0.8382, 0.1617, 0.8123, 0.1762, 0.8146, 0.03093, 0.6685, 0.03549, 0.6372, 0.05766, 0.6343, 0.08618, 0.6382, 0.09626, 0.6447, 0.1031, 0.6721, 0.1224, 0.6872, 0.1318, 0.6981, 0.1412, 0.7007, 0.1579, 0.6819, 0.1665, 0.7188, 0.1627, 0.7673, 0.1617, 0.8123, 0.1634, 0.8382, 0.1603, 0.8672, 0.1339, 0.8736, 0.09908, 0.8735, 0.04458, 0.8816, 0.0338, 0.8787, 0.03175, 0.8677, 0.03293, 0.8369, 0.0294, 0.8062, 0.02816, 0.7856, 0.02072, 0.7613, 0.01243, 0.7254, 0.01158, 0.6992, 0.02157, 0.6812, 0.1631, 0.6534, 0.1813, 0.6616, 0.1777, 0.696, 0.02567, 0.8948, 0.03977, 0.8983, 0.03977, 0.8983, 0.02567, 0.8948, 0.02328, 0.8816, 0.02567, 0.8948, 0.02567, 0.8948, 0.02328, 0.8816, 0.1438, 0.8886, 0.1746, 0.8809, 0.1746, 0.8809, 0.1438, 0.8886, 0.03977, 0.8983, 0.1033, 0.8885, 0.1033, 0.8885, 0.03977, 0.8983, 0.239, 0.6278, 0.2529, 0.6368, 0.2503, 0.6582, 0.2391, 0.651, 0.1762, 0.8146, 0.1774, 0.7603, 0.1893, 0.758, 0.1884, 0.8018, 0.25, 0.8522, 0.2479, 0.8322, 0.2815, 0.815, 0.2924, 0.8303, 0.2792, 0.631, 0.2915, 0.611, 0.2815, 0.6483, 0.2715, 0.6504, 0.1782, 0.8458, 0.19, 0.827, 0.2144, 0.8371, 0.2084, 0.8583, 0.1774, 0.7603, 0.1777, 0.696, 0.1896, 0.7061, 0.1893, 0.758, 0.2669, 0.6332, 0.2792, 0.631, 0.2715, 0.6504, 0.2616, 0.6554, 0.1813, 0.6616, 0.2124, 0.6505, 0.2176, 0.6693, 0.1925, 0.6782, 0.2915, 0.611, 0.2969, 0.6356, 0.2877, 0.6643, 0.2815, 0.6483, 0.2273, 0.6356, 0.239, 0.6278, 0.2391, 0.651, 0.2296, 0.6573, 0.2124, 0.6505, 0.2273, 0.6356, 0.2296, 0.6573, 0.2176, 0.6693, 0.2969, 0.6356, 0.3012, 0.7263, 0.2893, 0.7305, 0.2877, 0.6643, 0.3012, 0.7263, 0.301, 0.7865, 0.2893, 0.779, 0.2893, 0.7305, 0.1777, 0.696, 0.1813, 0.6616, 0.1925, 0.6782, 0.1896, 0.7061, 0.2084, 0.8583, 0.2144, 0.8371, 0.2479, 0.8322, 0.25, 0.8522, 0.2529, 0.6368, 0.2669, 0.6332, 0.2616, 0.6554, 0.2503, 0.6582, 0.301, 0.7865, 0.2924, 0.8303, 0.2815, 0.815, 0.2893, 0.779, 0.1782, 0.8458, 0.1762, 0.8146, 0.1884, 0.8018, 0.19, 0.827, 0.1925, 0.6782, 0.2176, 0.6693, 0.2296, 0.6573, 0.2391, 0.651, 0.2503, 0.6582, 0.2616, 0.6554, 0.2715, 0.6504, 0.2815, 0.6483, 0.2877, 0.6643, 0.2893, 0.7305, 0.2893, 0.779, 0.2815, 0.815, 0.2479, 0.8322, 0.2144, 0.8371, 0.19, 0.827, 0.1884, 0.8018, 0.1893, 0.758, 0.1896, 0.7061, 0.2084, 0.8583, 0.2084, 0.8583, 0.1782, 0.8458, 0.1782, 0.8458, 0.25, 0.8522, 0.25, 0.8522, 0.2084, 0.8583, 0.2084, 0.8583, 0.25, 0.8522, 0.2924, 0.8303, 0.2924, 0.8303, 0.25, 0.8522, 0.2795, 0.1711, 0.2774, 0.1535, 0.2938, 0.1584, 0.2985, 0.1729, 0.2194, 0.0838, 0.2227, 0.0619, 0.2274, 0.07127, 0.2246, 0.08782, 0.2896, 0.05819, 0.3023, 0.06209, 0.2962, 0.07288, 0.2859, 0.07019, 0.2258, 0.05468, 0.2375, 0.05019, 0.2402, 0.06266, 0.23, 0.06584, 0.2118, 0.1621, 0.2177, 0.1388, 0.2217, 0.16, 0.305, 0.1545, 0.2985, 0.1729, 0.2938, 0.1584, 0.2987, 0.1518, 0.2177, 0.1388, 0.2184, 0.1061, 0.2238, 0.1047, 0.2238, 0.1211, 0.3058, 0.08064, 0.3064, 0.1215, 0.2999, 0.119, 0.2993, 0.08702, 0.2375, 0.05019, 0.2636, 0.05136, 0.2627, 0.06402, 0.2402, 0.06266, 0.2184, 0.1061, 0.2194, 0.0838, 0.2246, 0.08782, 0.2238, 0.1047, 0.3023, 0.06209, 0.3058, 0.08064, 0.2993, 0.08702, 0.2962, 0.07288, 0.2636, 0.05136, 0.2896, 0.05819, 0.2859, 0.07019, 0.2627, 0.06402, 0.3064, 0.1215, 0.305, 0.1545, 0.2987, 0.1518, 0.2999, 0.119, 0.2475, 0.1591, 0.2423, 0.1482, 0.2774, 0.1535, 0.2795, 0.1711, 0.3012, 0.7263, 0.2969, 0.6356, 0.2969, 0.6356, 0.3012, 0.7263, 0.2217, 0.16, 0.2286, 0.1375, 0.2423, 0.1482, 0.2475, 0.1591, 0.2227, 0.0619, 0.2258, 0.05468, 0.23, 0.06584, 0.2274, 0.07127, 0.2402, 0.06266, 0.2627, 0.06402, 0.2859, 0.07019, 0.2962, 0.07288, 0.2993, 0.08702, 0.2999, 0.119, 0.2987, 0.1518, 0.2938, 0.1584, 0.2774, 0.1535, 0.2423, 0.1482, 0.2286, 0.1375, 0.2238, 0.1211, 0.2238, 0.1047, 0.2246, 0.08782, 0.2274, 0.07127, 0.23, 0.06584, 0.3024, 0.2047, 0.2985, 0.1729, 0.2985, 0.1729, 0.3024, 0.2047, 0.2194, 0.0838, 0.2173, 0.05752, 0.2227, 0.0619, 0.2985, 0.1729, 0.2884, 0.1987, 0.2723, 0.1867, 0.2795, 0.1711, 0.3064, 0.1215, 0.3058, 0.08064, 0.3058, 0.08064, 0.3064, 0.1215, 0.301, 0.7865, 0.3012, 0.7263, 0.3012, 0.7263, 0.301, 0.7865, 0.2901, 0.5039, 0.284, 0.4636, 0.284, 0.4636, 0.2901, 0.5039, 0.3058, 0.08064, 0.3023, 0.06209, 0.3023, 0.06209, 0.3058, 0.08064, 0.2915, 0.611, 0.2948, 0.5888, 0.2948, 0.5888, 0.2915, 0.611, 0.305, 0.1545, 0.3064, 0.1215, 0.3064, 0.1215, 0.305, 0.1545, 0.3033, 0.341, 0.3019, 0.3001, 0.3019, 0.3001, 0.3033, 0.341, 0.2924, 0.8303, 0.301, 0.7865, 0.301, 0.7865, 0.2924, 0.8303, 0.3023, 0.2592, 0.3024, 0.2047, 0.3024, 0.2047, 0.3023, 0.2592, 0.3019, 0.3001, 0.3023, 0.2592, 0.3023, 0.2592, 0.3019, 0.3001, 0.2985, 0.1729, 0.305, 0.1545, 0.305, 0.1545, 0.2985, 0.1729, 0.2829, 0.3691, 0.288, 0.3599, 0.288, 0.3599, 0.2829, 0.3691, 0.2903, 0.5322, 0.2901, 0.5039, 0.2901, 0.5039, 0.2903, 0.5322, 0.284, 0.4636, 0.2815, 0.4053, 0.2815, 0.4053, 0.284, 0.4636, 0.288, 0.3599, 0.3033, 0.341, 0.3033, 0.341, 0.288, 0.3599, 0.2969, 0.6356, 0.2915, 0.611, 0.2915, 0.611, 0.2969, 0.6356, 0.2948, 0.5888, 0.2903, 0.5322, 0.2903, 0.5322, 0.2948, 0.5888, 0.2815, 0.4053, 0.2829, 0.3691, 0.2829, 0.3691, 0.2815, 0.4053, 0.11, 0.5146, 0.1036, 0.5316, 0.0952, 0.5198, 0.2157, 0.3547, 0.2268, 0.3337, 0.2213, 0.3227, 0.2112, 0.3395, 0.288, 0.3599, 0.3033, 0.341, 0.2914, 0.3265, 0.2787, 0.3373, 0.2475, 0.1591, 0.2217, 0.16, 0.2316, 0.1882, 0.2467, 0.1787, 0.2116, 0.2101, 0.2216, 0.225, 0.2223, 0.1969, 0.2114, 0.183, 0.3023, 0.2592, 0.2911, 0.2614, 0.2928, 0.2915, 0.3019, 0.3001, 0.3024, 0.2047, 0.2911, 0.225, 0.2911, 0.2614, 0.3023, 0.2592, 0.2157, 0.2608, 0.2245, 0.2614, 0.2216, 0.225, 0.2116, 0.2101, 0.3019, 0.3001, 0.2928, 0.2915, 0.2914, 0.3265, 0.3033, 0.341, 0.2157, 0.3547, 0.2354, 0.3492, 0.241, 0.3297, 0.2268, 0.3337, 0.2112, 0.3395, 0.2213, 0.3227, 0.2245, 0.2614, 0.2157, 0.2608, 0.2795, 0.1711, 0.2475, 0.1591, 0.2467, 0.1787, 0.2723, 0.1867, 0.2217, 0.16, 0.2114, 0.183, 0.2223, 0.1969, 0.2316, 0.1882, 0.2732, 0.3626, 0.288, 0.3599, 0.2787, 0.3373, 0.2681, 0.3409, 0.2985, 0.1729, 0.2884, 0.1987, 0.2911, 0.225, 0.3024, 0.2047, 0.2223, 0.1969, 0.2216, 0.225, 0.2245, 0.2614, 0.2213, 0.3227, 0.2268, 0.3337, 0.241, 0.3297, 0.2681, 0.3409, 0.2787, 0.3373, 0.2914, 0.3265, 0.2928, 0.2915, 0.2911, 0.2614, 0.2911, 0.225, 0.2884, 0.1987, 0.2723, 0.1867, 0.2467, 0.1787, 0.2316, 0.1882, 0.1589, 0.2756, 0.157, 0.3022, 0.1645, 0.2937, 0.1659, 0.2747, 0.2114, 0.183, 0.2118, 0.1621, 0.2013, 0.1934, 0.2046, 0.2013, 0.1606, 0.3455, 0.1573, 0.361, 0.1668, 0.3484, 0.1667, 0.3376, 0.2116, 0.2101, 0.2036, 0.2278, 0.2065, 0.2641, 0.2157, 0.2608, 0.2118, 0.1621, 0.1996, 0.169, 0.195, 0.1909, 0.2013, 0.1934, 0.16, 0.3288, 0.1606, 0.3455, 0.1667, 0.3376, 0.1667, 0.3128, 0.1561, 0.1982, 0.1591, 0.2229, 0.1648, 0.237, 0.1632, 0.2159, 0.2114, 0.183, 0.2046, 0.2013, 0.2036, 0.2278, 0.2116, 0.2101, 0.2112, 0.3395, 0.2033, 0.3205, 0.2006, 0.3342, 0.2074, 0.3587, 0.1573, 0.361, 0.159, 0.3776, 0.1681, 0.357, 0.1668, 0.3484, 0.1851, 0.1703, 0.1721, 0.1726, 0.1726, 0.1949, 0.1847, 0.1993, 0.2074, 0.3587, 0.2006, 0.3342, 0.1992, 0.3532, 0.2046, 0.3752, 0.1721, 0.1726, 0.1579, 0.1797, 0.1663, 0.1967, 0.1726, 0.1949, 0.1827, 0.3823, 0.2046, 0.3752, 0.1992, 0.3532, 0.1829, 0.3649, 0.159, 0.3776, 0.1827, 0.3823, 0.1829, 0.3649, 0.1681, 0.357, 0.1591, 0.2229, 0.1589, 0.2756, 0.1659, 0.2747, 0.1648, 0.237, 0.157, 0.3022, 0.16, 0.3288, 0.1667, 0.3128, 0.1645, 0.2937, 0.1996, 0.169, 0.1851, 0.1703, 0.1847, 0.1993, 0.195, 0.1909, 0.2157, 0.2608, 0.2065, 0.2641, 0.2033, 0.3205, 0.2112, 0.3395, 0.2065, 0.2641, 0.2036, 0.2278, 0.2046, 0.2013, 0.2013, 0.1934, 0.195, 0.1909, 0.1847, 0.1993, 0.1726, 0.1949, 0.1663, 0.1967, 0.1632, 0.2159, 0.1648, 0.237, 0.1659, 0.2747, 0.1645, 0.2937, 0.1667, 0.3128, 0.1667, 0.3376, 0.1668, 0.3484, 0.1681, 0.357, 0.1829, 0.3649, 0.1992, 0.3532, 0.2006, 0.3342, 0.2033, 0.3205, 0.2114, 0.4001, 0.2046, 0.3752, 0.1995, 0.3902, 0.2048, 0.4067, 0.1436, 0.4903, 0.1506, 0.4783, 0.1488, 0.4572, 0.1413, 0.4634, 0.1941, 0.501, 0.19, 0.4915, 0.1769, 0.486, 0.1771, 0.5, 0.2046, 0.3752, 0.1827, 0.3823, 0.1819, 0.3987, 0.1995, 0.3902, 0.211, 0.4977, 0.2032, 0.4826, 0.19, 0.4915, 0.1941, 0.501, 0.1827, 0.3823, 0.159, 0.3776, 0.1612, 0.3959, 0.1819, 0.3987, 0.211, 0.4977, 0.2154, 0.4654, 0.208, 0.4588, 0.2032, 0.4826, 0.1771, 0.5, 0.1769, 0.486, 0.1576, 0.4857, 0.1546, 0.4998, 0.2154, 0.4654, 0.2159, 0.4402, 0.2084, 0.4387, 0.208, 0.4588, 0.1546, 0.4998, 0.1576, 0.4857, 0.1506, 0.4783, 0.1436, 0.4903, 0.159, 0.3776, 0.1503, 0.381, 0.1537, 0.3935, 0.1612, 0.3959, 0.2159, 0.4402, 0.2111, 0.4205, 0.2045, 0.423, 0.2084, 0.4387, 0.1434, 0.3937, 0.1437, 0.4286, 0.1507, 0.4294, 0.1505, 0.4016, 0.1503, 0.381, 0.1434, 0.3937, 0.1505, 0.4016, 0.1537, 0.3935, 0.2111, 0.4205, 0.2114, 0.4001, 0.2048, 0.4067, 0.2045, 0.423, 0.1437, 0.4286, 0.1413, 0.4634, 0.1488, 0.4572, 0.1507, 0.4294, 0.2032, 0.4826, 0.208, 0.4588, 0.2084, 0.4387, 0.2045, 0.423, 0.2048, 0.4067, 0.1995, 0.3902, 0.1819, 0.3987, 0.1612, 0.3959, 0.1537, 0.3935, 0.1505, 0.4016, 0.1507, 0.4294, 0.1488, 0.4572, 0.1506, 0.4783, 0.1576, 0.4857, 0.1769, 0.486, 0.19, 0.4915, 0.2217, 0.16, 0.2118, 0.1621, 0.2114, 0.183, 0.1742, 0.06221, 0.1526, 0.05244, 0.1558, 0.06798, 0.1744, 0.07539, 0.2217, 0.16, 0.2286, 0.1375, 0.2238, 0.1211, 0.2177, 0.1388, 0.1444, 0.1702, 0.148, 0.1569, 0.1371, 0.1559, 0.131, 0.1684, 0.2118, 0.1621, 0.207, 0.1512, 0.1964, 0.1564, 0.1996, 0.169, 0.2173, 0.05752, 0.1958, 0.05409, 0.1931, 0.06924, 0.2114, 0.07093, 0.1253, 0.07151, 0.1321, 0.07983, 0.1371, 0.07195, 0.131, 0.05766, 0.2194, 0.0838, 0.2125, 0.092, 0.2124, 0.1091, 0.2184, 0.1061, 0.1267, 0.1495, 0.1334, 0.1416, 0.1317, 0.108, 0.1248, 0.1066, 0.1851, 0.1703, 0.1839, 0.1574, 0.1726, 0.1591, 0.1721, 0.1726, 0.2184, 0.1061, 0.2124, 0.1091, 0.2113, 0.1355, 0.2177, 0.1388, 0.131, 0.1684, 0.1371, 0.1559, 0.1334, 0.1416, 0.1267, 0.1495, 0.1721, 0.1726, 0.1726, 0.1591, 0.159, 0.1655, 0.1579, 0.1797, 0.1248, 0.1066, 0.1317, 0.108, 0.1321, 0.07983, 0.1253, 0.07151, 0.1526, 0.05244, 0.131, 0.05766, 0.1371, 0.07195, 0.1558, 0.06798, 0.2173, 0.05752, 0.2114, 0.07093, 0.2125, 0.092, 0.2194, 0.0838, 0.1996, 0.169, 0.1964, 0.1564, 0.1839, 0.1574, 0.1851, 0.1703, 0.1958, 0.05409, 0.1742, 0.06221, 0.1744, 0.07539, 0.1931, 0.06924, 0.2177, 0.1388, 0.2113, 0.1355, 0.207, 0.1512, 0.2118, 0.1621, 0.1839, 0.1574, 0.1964, 0.1564, 0.207, 0.1512, 0.2113, 0.1355, 0.2124, 0.1091, 0.2125, 0.092, 0.2114, 0.07093, 0.1931, 0.06924, 0.1744, 0.07539, 0.1558, 0.06798, 0.1371, 0.07195, 0.1321, 0.07983, 0.1317, 0.108, 0.1334, 0.1416, 0.1371, 0.1559, 0.148, 0.1569, 0.159, 0.1655, 0.1726, 0.1591, 0.1579, 0.1797, 0.1561, 0.1982, 0.1632, 0.2159, 0.1663, 0.1967, 0.123, 0.2655, 0.1169, 0.2386, 0.1137, 0.2532, 0.1186, 0.2765, 0.1248, 0.1066, 0.1253, 0.07151, 0.1178, 0.09146, 0.1179, 0.1209, 0.06726, 0.1641, 0.0686, 0.2494, 0.07461, 0.227, 0.07364, 0.1658, 0.08098, 0.2753, 0.0853, 0.2512, 0.07713, 0.2461, 0.07309, 0.2724, 0.09523, 0.05632, 0.09587, 0.08332, 0.1119, 0.07932, 0.1144, 0.05738, 0.07941, 0.05614, 0.0853, 0.08334, 0.09587, 0.08332, 0.09523, 0.05632, 0.0957, 0.271, 0.09587, 0.2497, 0.0853, 0.2512, 0.08098, 0.2753, 0.1144, 0.05738, 0.1119, 0.07932, 0.1178, 0.09146, 0.1253, 0.07151, 0.123, 0.2655, 0.1214, 0.218, 0.1157, 0.2045, 0.1169, 0.2386, 0.1071, 0.2762, 0.1048, 0.2533, 0.09587, 0.2497, 0.0957, 0.271, 0.07144, 0.06556, 0.06726, 0.1641, 0.07364, 0.1658, 0.07766, 0.09164, 0.0686, 0.2494, 0.07309, 0.2724, 0.07713, 0.2461, 0.07461, 0.227, 0.1267, 0.1495, 0.1248, 0.1066, 0.1179, 0.1209, 0.1195, 0.1573, 0.07144, 0.06556, 0.07766, 0.09164, 0.0853, 0.08334, 0.07941, 0.05614, 0.07713, 0.2461, 0.0853, 0.2512, 0.09587, 0.2497, 0.1048, 0.2533, 0.1137, 0.2532, 0.1169, 0.2386, 0.1157, 0.2045, 0.1191, 0.1725, 0.1195, 0.1573, 0.1179, 0.1209, 0.1178, 0.09146, 0.1119, 0.07932, 0.09587, 0.08332, 0.0853, 0.08334, 0.07766, 0.09164, 0.07364, 0.1658, 0.07461, 0.227, 0.1186, 0.2765, 0.1137, 0.2532, 0.1048, 0.2533, 0.1071, 0.2762, 0.1258, 0.1715, 0.1267, 0.1495, 0.1195, 0.1573, 0.1191, 0.1725, 0.2354, 0.3492, 0.2732, 0.3626, 0.2681, 0.3409, 0.241, 0.3297, 0.159, 0.3776, 0.1573, 0.361, 0.1503, 0.381, 0.1214, 0.218, 0.1258, 0.1715, 0.1191, 0.1725, 0.1157, 0.2045, 0.1267, 0.1495, 0.1258, 0.1715, 0.131, 0.1684, 0.1579, 0.1797, 0.159, 0.1655, 0.148, 0.1569, 0.1444, 0.1702, 0.1186, 0.2765, 0.123, 0.2786, 0.1264, 0.2691, 0.123, 0.2655, 0.1589, 0.2756, 0.1545, 0.2779, 0.153, 0.301, 0.157, 0.3022, 0.1579, 0.1797, 0.1537, 0.1946, 0.1523, 0.2107, 0.1561, 0.1982, 0.1221, 0.391, 0.1258, 0.3781, 0.1229, 0.3635, 0.1185, 0.3741, 0.131, 0.1684, 0.1327, 0.1848, 0.1432, 0.1863, 0.1444, 0.1702, 0.1606, 0.3455, 0.1559, 0.3386, 0.1532, 0.3521, 0.1573, 0.361, 0.1573, 0.361, 0.1532, 0.3521, 0.1478, 0.3694, 0.1503, 0.381, 0.16, 0.3288, 0.1554, 0.3241, 0.1559, 0.3386, 0.1606, 0.3455, 0.1214, 0.218, 0.1252, 0.2279, 0.1286, 0.1875, 0.1258, 0.1715, 0.1179, 0.3125, 0.1207, 0.3486, 0.1247, 0.3413, 0.1224, 0.31, 0.1561, 0.1982, 0.1523, 0.2107, 0.1547, 0.2322, 0.1591, 0.2229, 0.123, 0.2655, 0.1264, 0.2691, 0.1252, 0.2279, 0.1214, 0.218, 0.1185, 0.3741, 0.1229, 0.3635, 0.1247, 0.3413, 0.1207, 0.3486, 0.1186, 0.2765, 0.1179, 0.3125, 0.1224, 0.31, 0.123, 0.2786, 0.1434, 0.3937, 0.1424, 0.3805, 0.1336, 0.3759, 0.1321, 0.3884, 0.1503, 0.381, 0.1478, 0.3694, 0.1424, 0.3805, 0.1434, 0.3937, 0.1258, 0.1715, 0.1286, 0.1875, 0.1327, 0.1848, 0.131, 0.1684, 0.1591, 0.2229, 0.1547, 0.2322, 0.1545, 0.2779, 0.1589, 0.2756, 0.157, 0.3022, 0.153, 0.301, 0.1554, 0.3241, 0.16, 0.3288, 0.1444, 0.1702, 0.1432, 0.1863, 0.1537, 0.1946, 0.1579, 0.1797, 0.1321, 0.3884, 0.1336, 0.3759, 0.1258, 0.3781, 0.1221, 0.391, 0.1547, 0.2322, 0.1523, 0.2107, 0.1537, 0.1946, 0.1432, 0.1863, 0.1327, 0.1848, 0.1286, 0.1875, 0.1252, 0.2279, 0.1264, 0.2691, 0.123, 0.2786, 0.1224, 0.31, 0.1247, 0.3413, 0.1229, 0.3635, 0.1258, 0.3781, 0.1336, 0.3759, 0.1424, 0.3805, 0.1478, 0.3694, 0.1532, 0.3521, 0.1559, 0.3386, 0.1554, 0.3241, 0.153, 0.301, 0.1545, 0.2779, 0.2829, 0.3691, 0.288, 0.3599, 0.2732, 0.3626, 0.2157, 0.3547, 0.2112, 0.3395, 0.2074, 0.3587, 0.2157, 0.3547, 0.2212, 0.3647, 0.2369, 0.36, 0.2354, 0.3492, 0.2626, 0.4757, 0.2746, 0.4397, 0.2683, 0.4367, 0.2587, 0.4671, 0.2074, 0.3587, 0.2145, 0.3681, 0.2212, 0.3647, 0.2157, 0.3547, 0.2154, 0.4654, 0.221, 0.4584, 0.2214, 0.437, 0.2159, 0.4402, 0.211, 0.4977, 0.2174, 0.4857, 0.221, 0.4584, 0.2154, 0.4654, 0.2159, 0.4402, 0.2214, 0.437, 0.2175, 0.4204, 0.2111, 0.4205, 0.2829, 0.3691, 0.2749, 0.3768, 0.2738, 0.4083, 0.2815, 0.4053, 0.2111, 0.4205, 0.2175, 0.4204, 0.2178, 0.4031, 0.2114, 0.4001, 0.2046, 0.3752, 0.2123, 0.382, 0.2145, 0.3681, 0.2074, 0.3587, 0.2732, 0.3626, 0.2672, 0.3714, 0.2749, 0.3768, 0.2829, 0.3691, 0.2746, 0.4397, 0.2815, 0.4053, 0.2738, 0.4083, 0.2683, 0.4367, 0.2368, 0.4997, 0.2626, 0.4757, 0.2587, 0.4671, 0.2381, 0.4874, 0.2354, 0.3492, 0.2369, 0.36, 0.2672, 0.3714, 0.2732, 0.3626, 0.2239, 0.5064, 0.2368, 0.4997, 0.2381, 0.4874, 0.2277, 0.4931, 0.211, 0.4977, 0.2239, 0.5064, 0.2277, 0.4931, 0.2174, 0.4857, 0.2114, 0.4001, 0.2178, 0.4031, 0.2123, 0.382, 0.2046, 0.3752, 0.2369, 0.36, 0.2212, 0.3647, 0.2145, 0.3681, 0.2123, 0.382, 0.2178, 0.4031, 0.2175, 0.4204, 0.2214, 0.437, 0.221, 0.4584, 0.2174, 0.4857, 0.2277, 0.4931, 0.2381, 0.4874, 0.2587, 0.4671, 0.2683, 0.4367, 0.2738, 0.4083, 0.2749, 0.3768, 0.2672, 0.3714, 0.1771, 0.5, 0.1732, 0.5193, 0.1867, 0.5256, 0.1941, 0.501, 0.1813, 0.6616, 0.1793, 0.645, 0.1633, 0.638, 0.1631, 0.6534, 0.239, 0.6278, 0.2292, 0.6139, 0.2191, 0.6228, 0.2273, 0.6356, 0.1036, 0.5316, 0.112, 0.5439, 0.1177, 0.5304, 0.11, 0.5146, 0.2424, 0.5348, 0.2325, 0.5437, 0.2329, 0.5844, 0.2431, 0.5868, 0.1368, 0.6736, 0.1404, 0.6543, 0.1317, 0.646, 0.1267, 0.6628, 0.1267, 0.6628, 0.1317, 0.646, 0.1203, 0.6275, 0.1135, 0.6387, 0.147, 0.6689, 0.1493, 0.6504, 0.1404, 0.6543, 0.1368, 0.6736, 0.211, 0.4977, 0.2049, 0.5208, 0.2303, 0.5284, 0.2398, 0.5152, 0.1546, 0.4998, 0.1342, 0.5132, 0.1393, 0.5275, 0.1538, 0.5216, 0.2273, 0.6356, 0.2191, 0.6228, 0.2061, 0.6348, 0.2124, 0.6505, 0.1941, 0.501, 0.1867, 0.5256, 0.2049, 0.5208, 0.211, 0.4977, 0.1191, 0.5126, 0.1258, 0.528, 0.1393, 0.5275, 0.1342, 0.5132, 0.1771, 0.5, 0.1546, 0.4998, 0.1538, 0.5216, 0.1732, 0.5193, 0.1031, 0.6076, 0.1127, 0.6084, 0.1144, 0.5736, 0.1065, 0.5697, 0.1135, 0.6387, 0.1203, 0.6275, 0.1127, 0.6084, 0.1031, 0.6076, 0.2398, 0.5152, 0.2303, 0.5284, 0.2325, 0.5437, 0.2424, 0.5348, 0.2124, 0.6505, 0.2061, 0.6348, 0.1793, 0.645, 0.1813, 0.6616, 0.11, 0.5146, 0.1177, 0.5304, 0.1258, 0.528, 0.1191, 0.5126, 0.1631, 0.6534, 0.1633, 0.638, 0.1493, 0.6504, 0.147, 0.6689, 0.2431, 0.5868, 0.2329, 0.5844, 0.2292, 0.6139, 0.239, 0.6278, 0.1065, 0.5697, 0.1144, 0.5736, 0.112, 0.5439, 0.1036, 0.5316, 0.2061, 0.6348, 0.2191, 0.6228, 0.2292, 0.6139, 0.2329, 0.5844, 0.2325, 0.5437, 0.2303, 0.5284, 0.2049, 0.5208, 0.1867, 0.5256, 0.1732, 0.5193, 0.1538, 0.5216, 0.1393, 0.5275, 0.1258, 0.528, 0.1177, 0.5304, 0.112, 0.5439, 0.1144, 0.5736, 0.1127, 0.6084, 0.1203, 0.6275, 0.1317, 0.646, 0.1404, 0.6543, 0.1493, 0.6504, 0.1633, 0.638, 0.1793, 0.645, 0.2368, 0.4997, 0.2239, 0.5064, 0.2398, 0.5152, 0.1436, 0.4903, 0.1342, 0.5132, 0.1546, 0.4998, 0.1088, 0.3789, 0.09056, 0.3707, 0.09481, 0.3953, 0.1093, 0.4015, 0.1436, 0.4903, 0.137, 0.4789, 0.1296, 0.4961, 0.1342, 0.5132, 0.1185, 0.3741, 0.1167, 0.3958, 0.1199, 0.4043, 0.1221, 0.391, 0.07236, 0.3768, 0.06861, 0.4056, 0.07734, 0.4153, 0.08033, 0.3999, 0.1434, 0.3937, 0.1369, 0.4063, 0.1371, 0.4325, 0.1437, 0.4286, 0.06861, 0.4056, 0.07111, 0.488, 0.07933, 0.4771, 0.07734, 0.4153, 0.1191, 0.5126, 0.1175, 0.4956, 0.1103, 0.4971, 0.11, 0.5146, 0.11, 0.5146, 0.1103, 0.4971, 0.0985, 0.5011, 0.0952, 0.5198, 0.0952, 0.5198, 0.0985, 0.5011, 0.08591, 0.4971, 0.07938, 0.5146, 0.07111, 0.488, 0.07938, 0.5146, 0.08591, 0.4971, 0.07933, 0.4771, 0.1321, 0.3884, 0.1279, 0.4024, 0.1369, 0.4063, 0.1434, 0.3937, 0.09056, 0.3707, 0.07236, 0.3768, 0.08033, 0.3999, 0.09481, 0.3953, 0.1437, 0.4286, 0.1371, 0.4325, 0.1352, 0.4587, 0.1413, 0.4634, 0.1185, 0.3741, 0.1088, 0.3789, 0.1093, 0.4015, 0.1167, 0.3958, 0.1342, 0.5132, 0.1296, 0.4961, 0.1175, 0.4956, 0.1191, 0.5126, 0.1221, 0.391, 0.1199, 0.4043, 0.1279, 0.4024, 0.1321, 0.3884, 0.1413, 0.4634, 0.1352, 0.4587, 0.137, 0.4789, 0.1436, 0.4903, 0.1352, 0.4587, 0.1371, 0.4325, 0.1369, 0.4063, 0.1279, 0.4024, 0.1199, 0.4043, 0.1167, 0.3958, 0.1093, 0.4015, 0.09481, 0.3953, 0.08033, 0.3999, 0.07734, 0.4153, 0.07933, 0.4771, 0.08591, 0.4971, 0.0985, 0.5011, 0.1103, 0.4971, 0.1175, 0.4956, 0.1296, 0.4961, 0.137, 0.4789, 0.239, 0.6278, 0.2529, 0.6368, 0.2569, 0.6103, 0.2468, 0.6038, 0.2792, 0.631, 0.2915, 0.611, 0.2846, 0.5918, 0.2757, 0.6061, 0.2901, 0.5039, 0.2836, 0.5147, 0.2837, 0.5351, 0.2903, 0.5322, 0.2431, 0.5868, 0.2498, 0.5744, 0.2493, 0.537, 0.2424, 0.5348, 0.2669, 0.6332, 0.2792, 0.631, 0.2757, 0.6061, 0.2669, 0.6077, 0.2746, 0.4397, 0.2725, 0.4686, 0.2774, 0.4483, 0.2815, 0.4053, 0.2368, 0.4997, 0.2452, 0.5117, 0.2638, 0.4945, 0.2626, 0.4757, 0.2815, 0.4053, 0.2774, 0.4483, 0.2792, 0.4858, 0.284, 0.4636, 0.2424, 0.5348, 0.2493, 0.537, 0.2474, 0.5228, 0.2398, 0.5152, 0.284, 0.4636, 0.2792, 0.4858, 0.2836, 0.5147, 0.2901, 0.5039, 0.239, 0.6278, 0.2468, 0.6038, 0.2498, 0.5744, 0.2431, 0.5868, 0.2903, 0.5322, 0.2837, 0.5351, 0.2869, 0.5758, 0.2948, 0.5888, 0.2915, 0.611, 0.2948, 0.5888, 0.2869, 0.5758, 0.2846, 0.5918, 0.2626, 0.4757, 0.2638, 0.4945, 0.2725, 0.4686, 0.2746, 0.4397, 0.2529, 0.6368, 0.2669, 0.6332, 0.2669, 0.6077, 0.2569, 0.6103, 0.2398, 0.5152, 0.2474, 0.5228, 0.2452, 0.5117, 0.2368, 0.4997, 0.2792, 0.4858, 0.2774, 0.4483, 0.2725, 0.4686, 0.2638, 0.4945, 0.2452, 0.5117, 0.2474, 0.5228, 0.2493, 0.537, 0.2498, 0.5744, 0.2468, 0.6038, 0.2569, 0.6103, 0.2669, 0.6077, 0.2757, 0.6061, 0.2846, 0.5918, 0.2869, 0.5758, 0.2837, 0.5351, 0.2836, 0.5147, 0.1762, 0.8146, 0.1774, 0.7603, 0.1627, 0.7673, 0.1617, 0.8123, 0.1774, 0.7603, 0.1777, 0.696, 0.1665, 0.7188, 0.1627, 0.7673, 0.01188, 0.753, 0.02147, 0.7823, 0.02816, 0.7856, 0.02072, 0.7613, 0.1777, 0.696, 0.1631, 0.6534, 0.1579, 0.6819, 0.1665, 0.7188, 0.02465, 0.8444, 0.02328, 0.8816, 0.03175, 0.8677, 0.03293, 0.8369, 0.1631, 0.6534, 0.147, 0.6689, 0.1412, 0.7007, 0.1579, 0.6819, 0.02328, 0.8816, 0.02567, 0.8948, 0.0338, 0.8787, 0.03175, 0.8677, 0.1368, 0.6736, 0.1267, 0.6628, 0.1224, 0.6872, 0.1318, 0.6981, 0.02053, 0.8072, 0.02465, 0.8444, 0.03293, 0.8369, 0.0294, 0.8062, 0.1267, 0.6628, 0.1135, 0.6387, 0.1031, 0.6721, 0.1224, 0.6872, 0.02147, 0.7823, 0.02053, 0.8072, 0.0294, 0.8062, 0.02816, 0.7856, 0.1031, 0.6076, 0.09626, 0.6447, 0.1031, 0.6721, 0.1135, 0.6387, 0.1746, 0.8809, 0.1746, 0.8809, 0.1782, 0.8458, 0.1782, 0.8458, 0.02648, 0.6008, 0.03549, 0.6372, 0.05766, 0.6343, 0.05793, 0.5977, 0.02567, 0.8948, 0.03977, 0.8983, 0.04458, 0.8816, 0.0338, 0.8787, 0.02064, 0.6449, 0.01311, 0.6547, 0.02157, 0.6812, 0.03093, 0.6685, 0.02064, 0.6449, 0.03093, 0.6685, 0.03549, 0.6372, 0.02648, 0.6008, 0.03977, 0.8983, 0.1033, 0.8885, 0.09908, 0.8735, 0.04458, 0.8816, 0.01311, 0.6547, 0.00298, 0.6779, 0.01158, 0.6992, 0.02157, 0.6812, 0.09094, 0.6028, 0.08618, 0.6382, 0.09626, 0.6447, 0.1031, 0.6076, 0.1033, 0.8885, 0.1438, 0.8886, 0.1339, 0.8736, 0.09908, 0.8735, 0.00298, 0.6779, 0.003975, 0.7095, 0.01243, 0.7254, 0.01158, 0.6992, 0.05793, 0.5977, 0.05766, 0.6343, 0.08618, 0.6382, 0.09094, 0.6028, 0.1438, 0.8886, 0.1746, 0.8809, 0.1603, 0.8672, 0.1339, 0.8736, 0.003975, 0.7095, 0.01188, 0.753, 0.02072, 0.7613, 0.01243, 0.7254, 0.147, 0.6689, 0.1368, 0.6736, 0.1318, 0.6981, 0.1412, 0.7007, 0.1746, 0.8809, 0.1782, 0.8458, 0.1634, 0.8382, 0.1603, 0.8672, 0.1033, 0.8885, 0.1033, 0.8885, 0.1438, 0.8886, 0.1438, 0.8886, 0.1782, 0.8458, 0.1762, 0.8146, 0.1617, 0.8123, 0.1634, 0.8382, 0.03093, 0.6685, 0.02157, 0.6812, 0.01158, 0.6992, 0.01243, 0.7254, 0.02072, 0.7613, 0.02816, 0.7856, 0.0294, 0.8062, 0.03293, 0.8369, 0.03175, 0.8677, 0.0338, 0.8787, 0.04458, 0.8816, 0.09908, 0.8735, 0.1339, 0.8736, 0.1603, 0.8672, 0.1634, 0.8382, 0.1617, 0.8123, 0.1627, 0.7673, 0.1665, 0.7188, 0.1579, 0.6819, 0.1412, 0.7007, 0.1318, 0.6981, 0.1224, 0.6872, 0.1031, 0.6721, 0.09626, 0.6447, 0.08618, 0.6382, 0.05766, 0.6343, 0.03549, 0.6372, 0.1631, 0.6534, 0.1777, 0.696, 0.1813, 0.6616, 0.02567, 0.8948, 0.02567, 0.8948, 0.03977, 0.8983, 0.03977, 0.8983, 0.02328, 0.8816, 0.02328, 0.8816, 0.02567, 0.8948, 0.02567, 0.8948, 0.1438, 0.8886, 0.1438, 0.8886, 0.1746, 0.8809, 0.1746, 0.8809, 0.03977, 0.8983, 0.03977, 0.8983, 0.1033, 0.8885, 0.1033, 0.8885, 0.239, 0.6278, 0.2391, 0.651, 0.2503, 0.6582, 0.2529, 0.6368, 0.1762, 0.8146, 0.1884, 0.8018, 0.1893, 0.758, 0.1774, 0.7603, 0.25, 0.8522, 0.2924, 0.8303, 0.2815, 0.815, 0.2479, 0.8322, 0.2792, 0.631, 0.2715, 0.6504, 0.2815, 0.6483, 0.2915, 0.611, 0.1782, 0.8458, 0.2084, 0.8583, 0.2144, 0.8371, 0.19, 0.827, 0.1774, 0.7603, 0.1893, 0.758, 0.1896, 0.7061, 0.1777, 0.696, 0.2669, 0.6332, 0.2616, 0.6554, 0.2715, 0.6504, 0.2792, 0.631, 0.1813, 0.6616, 0.1925, 0.6782, 0.2176, 0.6693, 0.2124, 0.6505, 0.2915, 0.611, 0.2815, 0.6483, 0.2877, 0.6643, 0.2969, 0.6356, 0.2273, 0.6356, 0.2296, 0.6573, 0.2391, 0.651, 0.239, 0.6278, 0.2124, 0.6505, 0.2176, 0.6693, 0.2296, 0.6573, 0.2273, 0.6356, 0.2969, 0.6356, 0.2877, 0.6643, 0.2893, 0.7305, 0.3012, 0.7263, 0.3012, 0.7263, 0.2893, 0.7305, 0.2893, 0.779, 0.301, 0.7865, 0.1777, 0.696, 0.1896, 0.7061, 0.1925, 0.6782, 0.1813, 0.6616, 0.2084, 0.8583, 0.25, 0.8522, 0.2479, 0.8322, 0.2144, 0.8371, 0.2529, 0.6368, 0.2503, 0.6582, 0.2616, 0.6554, 0.2669, 0.6332, 0.301, 0.7865, 0.2893, 0.779, 0.2815, 0.815, 0.2924, 0.8303, 0.1782, 0.8458, 0.19, 0.827, 0.1884, 0.8018, 0.1762, 0.8146, 0.1925, 0.6782, 0.1896, 0.7061, 0.1893, 0.758, 0.1884, 0.8018, 0.19, 0.827, 0.2144, 0.8371, 0.2479, 0.8322, 0.2815, 0.815, 0.2893, 0.779, 0.2893, 0.7305, 0.2877, 0.6643, 0.2815, 0.6483, 0.2715, 0.6504, 0.2616, 0.6554, 0.2503, 0.6582, 0.2391, 0.651, 0.2296, 0.6573, 0.2176, 0.6693, 0.2084, 0.8583, 0.1782, 0.8458, 0.1782, 0.8458, 0.2084, 0.8583, 0.25, 0.8522, 0.2084, 0.8583, 0.2084, 0.8583, 0.25, 0.8522, 0.25, 0.8522, 0.25, 0.8522, 0.2924, 0.8303, 0.2924, 0.8303, 0.2795, 0.1711, 0.2985, 0.1729, 0.2938, 0.1584, 0.2774, 0.1535, 0.2194, 0.0838, 0.2246, 0.08782, 0.2274, 0.07127, 0.2227, 0.0619, 0.2896, 0.05819, 0.2859, 0.07019, 0.2962, 0.07288, 0.3023, 0.06209, 0.2258, 0.05468, 0.23, 0.06584, 0.2402, 0.06266, 0.2375, 0.05019, 0.2118, 0.1621, 0.2217, 0.16, 0.2177, 0.1388, 0.305, 0.1545, 0.2987, 0.1518, 0.2938, 0.1584, 0.2985, 0.1729, 0.2177, 0.1388, 0.2238, 0.1211, 0.2238, 0.1047, 0.2184, 0.1061, 0.3058, 0.08064, 0.2993, 0.08702, 0.2999, 0.119, 0.3064, 0.1215, 0.2375, 0.05019, 0.2402, 0.06266, 0.2627, 0.06402, 0.2636, 0.05136, 0.2184, 0.1061, 0.2238, 0.1047, 0.2246, 0.08782, 0.2194, 0.0838, 0.3023, 0.06209, 0.2962, 0.07288, 0.2993, 0.08702, 0.3058, 0.08064, 0.2636, 0.05136, 0.2627, 0.06402, 0.2859, 0.07019, 0.2896, 0.05819, 0.3064, 0.1215, 0.2999, 0.119, 0.2987, 0.1518, 0.305, 0.1545, 0.2475, 0.1591, 0.2795, 0.1711, 0.2774, 0.1535, 0.2423, 0.1482, 0.3012, 0.7263, 0.3012, 0.7263, 0.2969, 0.6356, 0.2969, 0.6356, 0.2217, 0.16, 0.2475, 0.1591, 0.2423, 0.1482, 0.2286, 0.1375, 0.2227, 0.0619, 0.2274, 0.07127, 0.23, 0.06584, 0.2258, 0.05468, 0.2402, 0.06266, 0.23, 0.06584, 0.2274, 0.07127, 0.2246, 0.08782, 0.2238, 0.1047, 0.2238, 0.1211, 0.2286, 0.1375, 0.2423, 0.1482, 0.2774, 0.1535, 0.2938, 0.1584, 0.2987, 0.1518, 0.2999, 0.119, 0.2993, 0.08702, 0.2962, 0.07288, 0.2859, 0.07019, 0.2627, 0.06402, 0.3024, 0.2047, 0.3024, 0.2047, 0.2985, 0.1729, 0.2985, 0.1729, 0.2194, 0.0838, 0.2227, 0.0619, 0.2173, 0.05752, 0.2985, 0.1729, 0.2795, 0.1711, 0.2723, 0.1867, 0.2884, 0.1987, 0.3064, 0.1215, 0.3064, 0.1215, 0.3058, 0.08064, 0.3058, 0.08064, 0.301, 0.7865, 0.301, 0.7865, 0.3012, 0.7263, 0.3012, 0.7263, 0.2901, 0.5039, 0.2901, 0.5039, 0.284, 0.4636, 0.284, 0.4636, 0.3058, 0.08064, 0.3058, 0.08064, 0.3023, 0.06209, 0.3023, 0.06209, 0.2915, 0.611, 0.2915, 0.611, 0.2948, 0.5888, 0.2948, 0.5888, 0.305, 0.1545, 0.305, 0.1545, 0.3064, 0.1215, 0.3064, 0.1215, 0.3033, 0.341, 0.3033, 0.341, 0.3019, 0.3001, 0.3019, 0.3001, 0.2924, 0.8303, 0.2924, 0.8303, 0.301, 0.7865, 0.301, 0.7865, 0.3023, 0.2592, 0.3023, 0.2592, 0.3024, 0.2047, 0.3024, 0.2047, 0.3019, 0.3001, 0.3019, 0.3001, 0.3023, 0.2592, 0.3023, 0.2592, 0.2985, 0.1729, 0.2985, 0.1729, 0.305, 0.1545, 0.305, 0.1545, 0.2829, 0.3691, 0.2829, 0.3691, 0.288, 0.3599, 0.288, 0.3599, 0.2903, 0.5322, 0.2903, 0.5322, 0.2901, 0.5039, 0.2901, 0.5039, 0.284, 0.4636, 0.284, 0.4636, 0.2815, 0.4053, 0.2815, 0.4053, 0.288, 0.3599, 0.288, 0.3599, 0.3033, 0.341, 0.3033, 0.341, 0.2969, 0.6356, 0.2969, 0.6356, 0.2915, 0.611, 0.2915, 0.611, 0.2948, 0.5888, 0.2948, 0.5888, 0.2903, 0.5322, 0.2903, 0.5322, 0.2815, 0.4053, 0.2815, 0.4053, 0.2829, 0.3691, 0.2829, 0.3691, 0.11, 0.5146, 0.0952, 0.5198, 0.1036, 0.5316])
me_cube_003.materials.append(mat_material)
me_cube_003.materials.append(mat_material_001)
me_cube_003.use_remesh_preserve_volume = False
me_cube_003.use_remesh_preserve_attributes = False
me_cube_003.use_mirror_vertex_groups = False
me_cube_003.update()

# ---- objects
ob_cube_002 = bpy.data.objects.new('Cube.002', me_cube_003)

# ---- transforms, parenting, visibility, modifiers, constraints
ob_cube_002.location = (0.0, 0.0, 0.0)
ob_cube_002.scale = (2.464, 2.464, 17.25)
ob_cube_002.lineart.crease_threshold = 0.0

# ---- collection membership
col_collection_1.objects.link(ob_cube_002)

# ---- scene / render settings (as saved in the file)
scene.frame_start = 1; scene.frame_end = 250; scene.frame_set(215)
scene.render.engine = 'BLENDER_EEVEE_NEXT'
scene.render.resolution_percentage = 50
scene.render.dither_intensity = 0.0
scene.cycles.use_denoising = False
scene.cycles.samples = 128
scene.cycles.sampling_pattern = 'TABULATED_SOBOL'
scene.cycles.light_sampling_threshold = 0.0
scene.cycles.use_adaptive_sampling = False
scene.cycles.use_light_tree = False
scene.cycles.blur_glossy = 0.0
scene.cycles.sample_clamp_indirect = 0.0
scene.view_settings.view_transform = 'Standard'
bpy.context.view_layer.update()

# ---- added for rendering (the .blend has no active camera and no usable light): camera, sun
cam_auto = bpy.data.cameras.new('AutoCamera')
cam_auto.lens = 50.0
cam_auto.sensor_width = 36.0
cam_auto.clip_end = 1000.0
ob_auto_camera = bpy.data.objects.new('AutoCamera', cam_auto)
scene.collection.objects.link(ob_auto_camera)
ob_auto_camera.location = (23.199, -30.5962, 30.3228)
ob_auto_camera.rotation_euler = (1.09748, -7.21219e-08, 0.694738)
scene.camera = ob_auto_camera
light_auto_sun = bpy.data.lights.new('AutoSun', 'SUN')
light_auto_sun.energy = 3.0
light_auto_sun.angle = 0.0523599
ob_auto_sun = bpy.data.objects.new('AutoSun', light_auto_sun)
scene.collection.objects.link(ob_auto_sun)
ob_auto_sun.rotation_euler = (0.872665, 0.174533, 0.523599)
bpy.context.view_layer.update()
